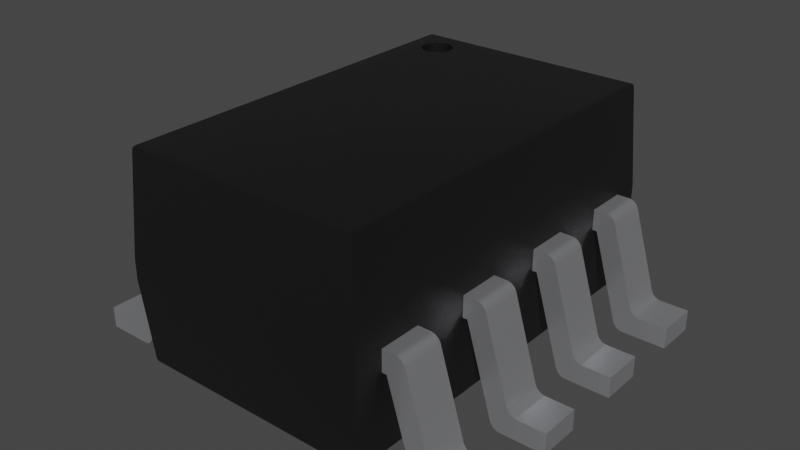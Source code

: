 # Source: SC-70-8.blend  (saved by Blender 4.1.23; exported with 4.5.12 LTS)
import bpy
from mathutils import Matrix  # noqa: F401  (used for matrix-valued properties, if any)

bpy.ops.wm.read_factory_settings(use_empty=True)
scene = bpy.context.scene
scene.name = 'Scene'

# ---- collections
col_collection = bpy.data.collections.new('Collection'); scene.collection.children.link(col_collection)

# ---- materials (node trees are filled in below, after node groups)
mat_plastic_chip = bpy.data.materials.new('plastic_chip')
mat_plastic_chip.use_transparent_shadow = False
mat_plastic_chip.preview_render_type = 'CUBE'
mat_metal_pins = bpy.data.materials.new('metal_pins')
mat_metal_pins.use_transparent_shadow = False
mat_metal_pins.preview_render_type = 'CUBE'
mat_white_markings = bpy.data.materials.new('white_markings')
mat_white_markings.use_transparent_shadow = False
mat_white_markings.preview_render_type = 'FLAT'

# ---- node groups
ng_auto_smooth = bpy.data.node_groups.new('Auto Smooth', 'GeometryNodeTree')
_s = ng_auto_smooth.interface.new_socket(name='Geometry', in_out='OUTPUT', socket_type='NodeSocketGeometry')
_s = ng_auto_smooth.interface.new_socket(name='Geometry', in_out='INPUT', socket_type='NodeSocketGeometry')
_s = ng_auto_smooth.interface.new_socket(name='Angle', in_out='INPUT', socket_type='NodeSocketFloat')
_s.subtype = 'ANGLE'
_s.min_value = 0.0
_s.max_value = 3.142
ng_auto_smooth.is_modifier = True
_N = ng_auto_smooth.nodes; _L = ng_auto_smooth.links
n0 = _N.new('NodeGroupOutput'); n0.name = 'Group Output'; n0.location = (480, -100)
n1 = _N.new('NodeGroupInput'); n1.name = 'Group Input'; n1.location = (-420, -300)
n2 = _N.new('NodeGroupInput'); n2.name = 'Group Input.001'; n2.location = (-60, -100)
n3 = _N.new('GeometryNodeSetShadeSmooth'); n3.name = 'Set Shade Smooth'; n3.location = (120, -100)
n3.domain = 'EDGE'
n4 = _N.new('GeometryNodeSetShadeSmooth'); n4.name = 'Set Shade Smooth.001'; n4.location = (300, -100)
n5 = _N.new('GeometryNodeInputMeshEdgeAngle'); n5.name = 'Edge Angle'; n5.location = (-420, -220)
n6 = _N.new('GeometryNodeInputEdgeSmooth'); n6.name = 'Is Edge Smooth'; n6.location = (-60, -160)
n7 = _N.new('GeometryNodeInputShadeSmooth'); n7.name = 'Is Face Smooth'; n7.location = (-240, -340)
n8 = _N.new('FunctionNodeBooleanMath'); n8.name = 'Boolean Math'; n8.location = (-60, -220)
n9 = _N.new('FunctionNodeCompare'); n9.name = 'Compare'; n9.location = (-240, -180)
n9.operation = 'LESS_EQUAL'
_L.new(n5.outputs[0], n9.inputs[0])
_L.new(n4.outputs[0], n0.inputs[0])
_L.new(n1.outputs[1], n9.inputs[1])
_L.new(n9.outputs[0], n8.inputs[0])
_L.new(n7.outputs[0], n8.inputs[1])
_L.new(n2.outputs[0], n3.inputs[0])
_L.new(n6.outputs[0], n3.inputs[1])
_L.new(n3.outputs[0], n4.inputs[0])
_L.new(n8.outputs[0], n3.inputs[2])
n0.is_active_output = True

# ---- material node trees
mat_plastic_chip.use_nodes = True; mat_plastic_chip.node_tree.nodes.clear()
_N = mat_plastic_chip.node_tree.nodes; _L = mat_plastic_chip.node_tree.links
n0 = _N.new('ShaderNodeBsdfPrincipled'); n0.name = 'Principled BSDF'; n0.location = (10, 300)
n0.distribution = 'GGX'
n0.subsurface_method = 'BURLEY'
n0.inputs[0].default_value = (0.009312, 0.009312, 0.009312, 1.0)
n0.inputs[1].default_value = 0.1372
n0.inputs[2].default_value = 0.3706
n0.inputs[3].default_value = 1.45
n0.inputs[27].default_value = (0.0, 0.0, 0.0, 1.0)
n0.inputs[28].default_value = 1.0
n1 = _N.new('ShaderNodeOutputMaterial'); n1.name = 'Material Output'; n1.location = (300, 300)
n2 = _N.new('ShaderNodeTexNoise'); n2.name = 'Noise Texture'; n2.location = (-893, 54)
n2.inputs[2].default_value = 200.0
n2.inputs[3].default_value = 3.6
n2.inputs[4].default_value = 0.8375
n3 = _N.new('ShaderNodeBump'); n3.name = 'Bump'; n3.location = (-604, -53)
n3.inputs[0].default_value = 0.08
n3.inputs[1].default_value = 1.0
n3.inputs[2].default_value = 1.0
_L.new(n0.outputs[0], n1.inputs[0])
_L.new(n2.outputs[0], n3.inputs[3])
_L.new(n3.outputs[0], n0.inputs[5])
n1.is_active_output = True
mat_metal_pins.use_nodes = True; mat_metal_pins.node_tree.nodes.clear()
_N = mat_metal_pins.node_tree.nodes; _L = mat_metal_pins.node_tree.links
n0 = _N.new('ShaderNodeMapping'); n0.name = 'Mapping'; n0.location = (-1447, -91)
n0.inputs[3].default_value = (4.8, 1.2, 1.1)
n1 = _N.new('ShaderNodeBsdfPrincipled'); n1.name = 'Principled BSDF'; n1.location = (-560, 254)
n1.distribution = 'GGX'
n1.subsurface_method = 'BURLEY'
n1.inputs[1].default_value = 0.7818
n1.inputs[2].default_value = 0.2886
n1.inputs[3].default_value = 1.45
n1.inputs[13].default_value = 0.0
n1.inputs[27].default_value = (0.0, 0.0, 0.0, 1.0)
n1.inputs[28].default_value = 1.0
n2 = _N.new('ShaderNodeOutputMaterial'); n2.name = 'Material Output.002'; n2.location = (-205, 253)
n2.width = 213
n3 = _N.new('ShaderNodeTexNoise'); n3.name = 'Noise Texture.002'; n3.location = (-1228, -73)
n3.inputs[2].default_value = 0.1
n3.inputs[3].default_value = 7.0
n3.inputs[4].default_value = 0.6
n3.inputs[8].default_value = 0.4
n4 = _N.new('ShaderNodeTexCoord'); n4.name = 'Texture Coordinate'; n4.location = (-1636, -116)
n5 = _N.new('ShaderNodeMix'); n5.name = 'Mix.001'; n5.location = (-921, 45)
n5.data_type = 'RGBA'
n5.inputs[6].default_value = (0.9398, 0.9547, 1.0, 1.0)
n5.inputs[7].default_value = (0.13, 0.1259, 0.1359, 1.0)
n6 = _N.new('ShaderNodeBump'); n6.name = 'Bump.001'; n6.location = (-1001, -227)
n6.inputs[0].default_value = 0.05
n6.inputs[1].default_value = 0.01
n6.inputs[2].default_value = 1.0
_L.new(n1.outputs[0], n2.inputs[0])
_L.new(n3.outputs[0], n6.inputs[3])
_L.new(n0.outputs[0], n3.inputs[0])
_L.new(n3.outputs[0], n5.inputs[0])
_L.new(n4.outputs[3], n0.inputs[0])
_L.new(n5.outputs[2], n1.inputs[0])
_L.new(n6.outputs[0], n1.inputs[5])
n2.is_active_output = True
mat_white_markings.use_nodes = True; mat_white_markings.node_tree.nodes.clear()
_N = mat_white_markings.node_tree.nodes; _L = mat_white_markings.node_tree.links
n0 = _N.new('ShaderNodeOutputMaterial'); n0.name = 'Material Output'; n0.location = (300, 300)
n1 = _N.new('ShaderNodeBsdfPrincipled'); n1.name = 'Principled BSDF'; n1.location = (-34, 272)
n1.distribution = 'GGX'
n1.subsurface_method = 'BURLEY'
n1.inputs[1].default_value = 0.02
n1.inputs[2].default_value = 0.4636
n1.inputs[3].default_value = 1.4
n1.inputs[8].default_value = 1.0
n1.inputs[10].default_value = 0.3682
n1.inputs[13].default_value = 0.6591
n1.inputs[18].default_value = 0.2318
n1.inputs[20].default_value = 0.6709
n1.inputs[24].default_value = 0.1191
n1.inputs[27].default_value = (0.0, 0.0, 0.0, 1.0)
n1.inputs[28].default_value = 1.0
n2 = _N.new('ShaderNodeMapping'); n2.name = 'Mapping'; n2.location = (-1010, 265)
n2.inputs[3].default_value = (3.0, 1.0, 1.0)
n3 = _N.new('ShaderNodeTexCoord'); n3.name = 'Texture Coordinate'; n3.location = (-1250, 180)
n4 = _N.new('ShaderNodeBump'); n4.name = 'Bump'; n4.location = (-376, -99)
n4.inputs[0].default_value = 0.05
n4.inputs[1].default_value = 1.0
n4.inputs[2].default_value = 1.0
n5 = _N.new('ShaderNodeTexNoise'); n5.name = 'Noise Texture'; n5.location = (-662, 176)
n5.inputs[2].default_value = 88.0
n5.inputs[3].default_value = 10.8
n5.inputs[4].default_value = 0.9167
n5.inputs[8].default_value = 1.6
n6 = _N.new('ShaderNodeValToRGB'); n6.name = 'ColorRamp'; n6.location = (-354, 186)
while len(n6.color_ramp.elements) > 1: n6.color_ramp.elements.remove(n6.color_ramp.elements[-1])
n6.color_ramp.elements[0].position = 0.0; n6.color_ramp.elements[0].color = (0.2596, 0.2596, 0.2596, 1.0)
_e = n6.color_ramp.elements.new(1.0); _e.color = (0.6303, 0.6303, 0.6303, 1.0)
n7 = _N.new('ShaderNodeMix'); n7.name = 'Mix'; n7.location = (-204, 152)
n7.data_type = 'RGBA'
n7.inputs[0].default_value = 0.3682
n7.inputs[7].default_value = (0.2525, 0.2525, 0.2525, 1.0)
_L.new(n5.outputs[0], n6.inputs[0])
_L.new(n1.outputs[0], n0.inputs[0])
_L.new(n3.outputs[2], n2.inputs[0])
_L.new(n2.outputs[0], n5.inputs[0])
_L.new(n5.outputs[0], n4.inputs[3])
_L.new(n4.outputs[0], n1.inputs[5])
_L.new(n6.outputs[0], n7.inputs[6])
_L.new(n7.outputs[2], n1.inputs[0])
n0.is_active_output = True

# ---- world
world_world = bpy.data.worlds.new('World'); scene.world = world_world
world_world.use_nodes = True; world_world.node_tree.nodes.clear()
_N = world_world.node_tree.nodes; _L = world_world.node_tree.links
n0 = _N.new('ShaderNodeOutputWorld'); n0.name = 'World Output'; n0.location = (300, 300)
n1 = _N.new('ShaderNodeBackground'); n1.name = 'Background'; n1.location = (10, 300)
n1.inputs[0].default_value = (0.05088, 0.05088, 0.05088, 1.0)
_L.new(n1.outputs[0], n0.inputs[0])
n0.is_active_output = True
world_world.color = (0.05088, 0.05088, 0.05088)
world_world.use_sun_shadow = False
world_world.sun_shadow_jitter_overblur = 0.0

# ---- meshes
me_shape_9_indexedfaceset = bpy.data.meshes.new('SHAPE_9_IndexedFaceSet')
me_shape_9_indexedfaceset.from_pydata([(-0.2264, 0.3741, 0.01969), (-0.2343, -0.3819, 0.02698), (0.2343, -0.3819, 0.02698), (-0.2264, -0.3741, 0.01969), (-0.2318, -0.3794, 0.02179), (-0.2461, -0.3937, 0.1871), (-0.2461, 0.3937, 0.2284), (0.2343, 0.3819, 0.02698), (0.2318, -0.3794, 0.02179), (0.2461, -0.3937, 0.1871), (0.2461, -0.3937, 0.2284), (-0.2343, 0.3819, 0.02698), (-0.2318, 0.3794, 0.02179), (0.2318, 0.3794, 0.02179), (-0.2461, -0.3937, 0.2284), (0.2461, 0.3937, 0.1871), (-0.2461, 0.3937, 0.1871), (0.2264, -0.3741, 0.01969), (0.2264, 0.3741, 0.01969), (-0.2317, -0.3794, 0.4309), (-0.2263, -0.374, 0.4331), (-0.2342, 0.3818, 0.4257), (0.2461, 0.3937, 0.2284), (0.2342, 0.3818, 0.4257), (-0.2342, -0.3818, 0.4257), (0.2342, -0.3818, 0.4257), (0.2317, -0.3794, 0.4309), (-0.2263, 0.374, 0.4331), (0.2263, -0.374, 0.4331), (-0.1347, 0.32, 0.4331), (-0.149, 0.3386, 0.4331), (-0.1564, 0.3417, 0.4331), (-0.1644, 0.3428, 0.4331), (-0.1723, 0.3417, 0.4331), (-0.191, 0.3274, 0.4331), (-0.1951, 0.312, 0.4331), (-0.1861, 0.2903, 0.4331), (-0.1797, 0.2854, 0.4331), (-0.1723, 0.2823, 0.4331), (-0.1564, 0.2823, 0.4331), (-0.149, 0.2854, 0.4331), (-0.1426, 0.2903, 0.4331), (-0.1377, 0.2966, 0.4331), (0.2317, 0.3794, 0.4309), (-0.2317, 0.3794, 0.4309), (0.2263, 0.374, 0.4331), (-0.1347, 0.32, 0.3898), (-0.1377, 0.3274, 0.3898), (-0.149, 0.3386, 0.3898), (-0.1644, 0.3428, 0.3898), (-0.1723, 0.3417, 0.3898), (-0.1797, 0.3386, 0.3898), (-0.1861, 0.3338, 0.3898), (-0.1941, 0.32, 0.3898), (-0.1951, 0.312, 0.3898), (-0.1941, 0.304, 0.3898), (-0.191, 0.2966, 0.3898), (-0.1644, 0.2812, 0.3898), (-0.1564, 0.2823, 0.3898), (-0.1377, 0.2966, 0.3898), (-0.1347, 0.304, 0.3898), (-0.1336, 0.312, 0.3898), (-0.1336, 0.312, 0.4331), (-0.1377, 0.3274, 0.4331), (-0.1426, 0.3338, 0.4331), (-0.1797, 0.3386, 0.4331), (-0.1861, 0.3338, 0.4331), (-0.1941, 0.32, 0.4331), (-0.1941, 0.304, 0.4331), (-0.191, 0.2966, 0.4331), (-0.1644, 0.2812, 0.4331), (-0.1347, 0.304, 0.4331), (-0.1426, 0.3338, 0.3898), (-0.1564, 0.3417, 0.3898), (-0.191, 0.3274, 0.3898), (-0.1861, 0.2903, 0.3898), (-0.1797, 0.2854, 0.3898), (-0.1723, 0.2823, 0.3898), (-0.149, 0.2854, 0.3898), (-0.1426, 0.2903, 0.3898), (-0.4134, 0.3366, 0.04134), (-0.3572, 0.3366, 0.04134), (-0.3519, 0.3366, 0.04201), (-0.347, 0.3366, 0.04399), (-0.3428, 0.3366, 0.04713), (-0.3395, 0.3366, 0.05125), (-0.2879, 0.3366, 0.2185), (-0.2846, 0.3366, 0.2226), (-0.2755, 0.3366, 0.2277), (-0.2461, 0.3366, 0.2284), (-0.3212, 0.3366, 0.0006729), (-0.3163, 0.3366, 0.002648), (-0.3088, 0.3366, 0.009913), (-0.347, 0.2539, 0.04399), (-0.4134, 0.2539, 0.0), (-0.3212, 0.2539, 0.0006729), (-0.312, 0.2539, 0.005796), (-0.3066, 0.2539, 0.01473), (-0.2461, 0.2539, 0.1871), (-0.2461, 0.2539, 0.2284), (-0.2703, 0.2539, 0.2284), (-0.2804, 0.2539, 0.2258), (-0.2755, 0.2539, 0.2277), (-0.3374, 0.2539, 0.05607), (-0.3572, 0.2539, 0.04134), (-0.3519, 0.2539, 0.04201), (-0.3428, 0.2539, 0.04713), (-0.3395, 0.2539, 0.05125), (-0.4134, 0.2539, 0.04134), (-0.4134, 0.3366, 0.0), (-0.3264, 0.3366, 0.0), (-0.3264, 0.2539, 0.0), (-0.312, 0.3366, 0.005796), (-0.3066, 0.3366, 0.01473), (-0.3163, 0.2539, 0.002648), (-0.3088, 0.2539, 0.009913), (-0.2549, 0.2539, 0.1871), (-0.2549, 0.3366, 0.1871), (-0.2461, 0.3366, 0.1871), (-0.2901, 0.2539, 0.2137), (-0.3374, 0.3366, 0.05607), (-0.2703, 0.3366, 0.2284), (-0.2879, 0.2539, 0.2185), (-0.2846, 0.2539, 0.2226), (-0.2901, 0.3366, 0.2137), (-0.2804, 0.3366, 0.2258), (0.3572, 0.3366, 0.04134), (0.3572, 0.2539, 0.04134), (0.4134, 0.2539, 0.04134), (0.3264, 0.3366, 0.0), (0.4134, 0.3366, 0.0), (0.312, 0.3366, 0.005796), (0.3088, 0.3366, 0.009913), (0.2461, 0.3366, 0.2284), (0.2804, 0.3366, 0.2258), (0.3374, 0.3366, 0.05607), (0.347, 0.3366, 0.04399), (0.3428, 0.3366, 0.04713), (0.3519, 0.3366, 0.04201), (0.3395, 0.3366, 0.05125), (0.4134, 0.2539, 0.0), (0.4134, 0.3366, 0.04134), (0.3264, 0.2539, 0.0), (0.3519, 0.2539, 0.04201), (0.347, 0.2539, 0.04399), (0.3428, 0.2539, 0.04713), (0.3395, 0.2539, 0.05125), (0.3374, 0.2539, 0.05607), (0.2901, 0.2539, 0.2137), (0.2879, 0.2539, 0.2185), (0.2549, 0.2539, 0.1871), (0.3066, 0.2539, 0.01473), (0.3212, 0.2539, 0.0006729), (0.3088, 0.2539, 0.009913), (0.3163, 0.2539, 0.002648), (0.312, 0.2539, 0.005796), (0.3212, 0.3366, 0.0006729), (0.3163, 0.3366, 0.002648), (0.3066, 0.3366, 0.01473), (0.2549, 0.3366, 0.1871), (0.2461, 0.3366, 0.1871), (0.2461, 0.2539, 0.1871), (0.2461, 0.2539, 0.2284), (0.2901, 0.3366, 0.2137), (0.2703, 0.3366, 0.2284), (0.2879, 0.3366, 0.2185), (0.2846, 0.3366, 0.2226), (0.2755, 0.3366, 0.2277), (0.2703, 0.2539, 0.2284), (0.2846, 0.2539, 0.2226), (0.2804, 0.2539, 0.2258), (0.2755, 0.2539, 0.2277), (-0.3572, 0.1398, 0.04134), (-0.3264, 0.1398, 0.0), (-0.3519, 0.1398, 0.04201), (-0.347, 0.1398, 0.04399), (-0.3428, 0.1398, 0.04713), (-0.2846, 0.1398, 0.2226), (-0.2755, 0.1398, 0.2277), (-0.2461, 0.1398, 0.2284), (-0.3088, 0.1398, 0.009913), (-0.3572, 0.05709, 0.04134), (-0.3395, 0.1398, 0.05125), (-0.347, 0.05709, 0.04399), (-0.4134, 0.05709, 0.0), (-0.4134, 0.05709, 0.04134), (-0.4134, 0.1398, 0.0), (-0.4134, 0.1398, 0.04134), (-0.3264, 0.05709, 0.0), (-0.3212, 0.05709, 0.0006729), (-0.3163, 0.05709, 0.002648), (-0.312, 0.05709, 0.005796), (-0.3088, 0.05709, 0.009913), (-0.3066, 0.05709, 0.01473), (-0.2901, 0.05709, 0.2137), (-0.3374, 0.05709, 0.05607), (-0.3519, 0.05709, 0.04201), (-0.3428, 0.05709, 0.04713), (-0.3395, 0.05709, 0.05125), (-0.3212, 0.1398, 0.0006729), (-0.3163, 0.1398, 0.002648), (-0.312, 0.1398, 0.005796), (-0.3066, 0.1398, 0.01473), (-0.2549, 0.1398, 0.1871), (-0.2549, 0.05709, 0.1871), (-0.2461, 0.05709, 0.1871), (-0.2461, 0.05709, 0.2284), (-0.2461, 0.1398, 0.1871), (-0.3374, 0.1398, 0.05607), (-0.2901, 0.1398, 0.2137), (-0.2879, 0.05709, 0.2185), (-0.2846, 0.05709, 0.2226), (-0.2804, 0.05709, 0.2258), (-0.2755, 0.05709, 0.2277), (-0.2703, 0.05709, 0.2284), (-0.2703, 0.1398, 0.2284), (-0.2879, 0.1398, 0.2185), (-0.2804, 0.1398, 0.2258), (0.4134, 0.05709, 0.04134), (0.4134, 0.1398, 0.0), (0.312, 0.1398, 0.005796), (0.3088, 0.1398, 0.009913), (0.2461, 0.1398, 0.2284), (0.2703, 0.1398, 0.2284), (0.2901, 0.1398, 0.2137), (0.2846, 0.1398, 0.2226), (0.347, 0.1398, 0.04399), (0.3395, 0.1398, 0.05125), (0.4134, 0.1398, 0.04134), (0.3572, 0.05709, 0.04134), (0.3519, 0.05709, 0.04201), (0.347, 0.05709, 0.04399), (0.3428, 0.05709, 0.04713), (0.3395, 0.05709, 0.05125), (0.3374, 0.05709, 0.05607), (0.3374, 0.1398, 0.05607), (0.3572, 0.1398, 0.04134), (0.3519, 0.1398, 0.04201), (0.3428, 0.1398, 0.04713), (0.2901, 0.05709, 0.2137), (0.2879, 0.05709, 0.2185), (0.2846, 0.05709, 0.2226), (0.2804, 0.05709, 0.2258), (0.2755, 0.05709, 0.2277), (0.2461, 0.05709, 0.2284), (0.3066, 0.05709, 0.01473), (0.3163, 0.05709, 0.002648), (0.312, 0.05709, 0.005796), (0.3088, 0.05709, 0.009913), (0.4134, 0.05709, 0.0), (0.3264, 0.1398, 0.0), (0.3264, 0.05709, 0.0), (0.3212, 0.05709, 0.0006729), (0.3066, 0.1398, 0.01473), (0.3212, 0.1398, 0.0006729), (0.3163, 0.1398, 0.002648), (0.2549, 0.1398, 0.1871), (0.2461, 0.1398, 0.1871), (0.2549, 0.05709, 0.1871), (0.2461, 0.05709, 0.1871), (0.2703, 0.05709, 0.2284), (0.2879, 0.1398, 0.2185), (0.2804, 0.1398, 0.2258), (0.2755, 0.1398, 0.2277), (-0.3572, -0.05709, 0.04134), (-0.3428, -0.05709, 0.04713), (-0.2879, -0.05709, 0.2185), (-0.2846, -0.05709, 0.2226), (-0.2755, -0.05709, 0.2277), (-0.3066, -0.05709, 0.01473), (-0.3163, -0.05709, 0.002648), (-0.312, -0.05709, 0.005796), (-0.3088, -0.05709, 0.009913), (-0.3519, -0.05709, 0.04201), (-0.347, -0.05709, 0.04399), (-0.3395, -0.05709, 0.05125), (-0.3519, -0.1398, 0.04201), (-0.347, -0.1398, 0.04399), (-0.3395, -0.1398, 0.05125), (-0.4134, -0.05709, 0.0), (-0.4134, -0.05709, 0.04134), (-0.3212, -0.1398, 0.0006729), (-0.3163, -0.1398, 0.002648), (-0.312, -0.1398, 0.005796), (-0.3088, -0.1398, 0.009913), (-0.3066, -0.1398, 0.01473), (-0.2846, -0.1398, 0.2226), (-0.2804, -0.1398, 0.2258), (-0.2755, -0.1398, 0.2277), (-0.3374, -0.1398, 0.05607), (-0.3572, -0.1398, 0.04134), (-0.3428, -0.1398, 0.04713), (-0.4134, -0.1398, 0.04134), (-0.4134, -0.1398, 0.0), (-0.3264, -0.1398, 0.0), (-0.3264, -0.05709, 0.0), (-0.3212, -0.05709, 0.0006729), (-0.2549, -0.05709, 0.1871), (-0.2461, -0.05709, 0.1871), (-0.2549, -0.1398, 0.1871), (-0.2461, -0.1398, 0.1871), (-0.2461, -0.05709, 0.2284), (-0.3374, -0.05709, 0.05607), (-0.2461, -0.1398, 0.2284), (-0.2703, -0.05709, 0.2284), (-0.2901, -0.1398, 0.2137), (-0.2879, -0.1398, 0.2185), (-0.2703, -0.1398, 0.2284), (-0.2901, -0.05709, 0.2137), (-0.2804, -0.05709, 0.2258), (0.4134, -0.1398, 0.04134), (0.3264, -0.05709, 0.0), (0.4134, -0.05709, 0.0), (0.3212, -0.05709, 0.0006729), (0.312, -0.05709, 0.005796), (0.3088, -0.05709, 0.009913), (0.3066, -0.05709, 0.01473), (0.2461, -0.05709, 0.2284), (0.2703, -0.05709, 0.2284), (0.2901, -0.05709, 0.2137), (0.2879, -0.05709, 0.2185), (0.3572, -0.05709, 0.04134), (0.3519, -0.05709, 0.04201), (0.347, -0.05709, 0.04399), (0.3428, -0.05709, 0.04713), (0.347, -0.1398, 0.04399), (0.3395, -0.1398, 0.05125), (0.3374, -0.05709, 0.05607), (0.3395, -0.05709, 0.05125), (0.4134, -0.05709, 0.04134), (0.4134, -0.1398, 0.0), (0.3572, -0.1398, 0.04134), (0.3519, -0.1398, 0.04201), (0.3428, -0.1398, 0.04713), (0.2846, -0.1398, 0.2226), (0.2804, -0.1398, 0.2258), (0.3066, -0.1398, 0.01473), (0.3088, -0.1398, 0.009913), (0.3264, -0.1398, 0.0), (0.3212, -0.1398, 0.0006729), (0.3163, -0.1398, 0.002648), (0.312, -0.1398, 0.005796), (0.3163, -0.05709, 0.002648), (0.2461, -0.05709, 0.1871), (0.2549, -0.05709, 0.1871), (0.2461, -0.1398, 0.1871), (0.2549, -0.1398, 0.1871), (0.2461, -0.1398, 0.2284), (0.3374, -0.1398, 0.05607), (0.2703, -0.1398, 0.2284), (0.2901, -0.1398, 0.2137), (0.2846, -0.05709, 0.2226), (0.2804, -0.05709, 0.2258), (0.2755, -0.05709, 0.2277), (0.2879, -0.1398, 0.2185), (0.2755, -0.1398, 0.2277), (-0.3572, -0.2539, 0.04134), (-0.3519, -0.2539, 0.04201), (-0.3395, -0.2539, 0.05125), (-0.3374, -0.2539, 0.05607), (-0.2879, -0.2539, 0.2185), (-0.2461, -0.2539, 0.2284), (-0.3163, -0.2539, 0.002648), (-0.312, -0.2539, 0.005796), (-0.3088, -0.2539, 0.009913), (-0.347, -0.2539, 0.04399), (-0.3428, -0.2539, 0.04713), (-0.3374, -0.3366, 0.05607), (-0.3519, -0.3366, 0.04201), (-0.347, -0.3366, 0.04399), (-0.4134, -0.2539, 0.0), (-0.4134, -0.2539, 0.04134), (-0.3163, -0.3366, 0.002648), (-0.312, -0.3366, 0.005796), (-0.3088, -0.3366, 0.009913), (-0.3066, -0.3366, 0.01473), (-0.2901, -0.3366, 0.2137), (-0.2879, -0.3366, 0.2185), (-0.2846, -0.3366, 0.2226), (-0.2755, -0.3366, 0.2277), (-0.3572, -0.3366, 0.04134), (-0.3428, -0.3366, 0.04713), (-0.3395, -0.3366, 0.05125), (-0.4134, -0.3366, 0.04134), (-0.3264, -0.2539, 0.0), (-0.4134, -0.3366, 0.0), (-0.3264, -0.3366, 0.0), (-0.3212, -0.2539, 0.0006729), (-0.3212, -0.3366, 0.0006729), (-0.2549, -0.3366, 0.1871), (-0.3066, -0.2539, 0.01473), (-0.2549, -0.2539, 0.1871), (-0.2461, -0.2539, 0.1871), (-0.2461, -0.3366, 0.1871), (-0.2901, -0.2539, 0.2137), (-0.2461, -0.3366, 0.2284), (-0.2804, -0.3366, 0.2258), (-0.2703, -0.3366, 0.2284), (-0.2703, -0.2539, 0.2284), (-0.2846, -0.2539, 0.2226), (-0.2804, -0.2539, 0.2258), (-0.2755, -0.2539, 0.2277), (0.4134, -0.2539, 0.04134), (0.4134, -0.3366, 0.04134), (0.3212, -0.2539, 0.0006729), (0.3163, -0.2539, 0.002648), (0.3088, -0.2539, 0.009913), (0.2461, -0.2539, 0.1871), (0.2461, -0.2539, 0.2284), (0.2703, -0.2539, 0.2284), (0.2879, -0.2539, 0.2185), (0.2804, -0.2539, 0.2258), (0.3519, -0.2539, 0.04201), (0.347, -0.2539, 0.04399), (0.3395, -0.2539, 0.05125), (0.3519, -0.3366, 0.04201), (0.3428, -0.3366, 0.04713), (0.3395, -0.3366, 0.05125), (0.3374, -0.3366, 0.05607), (0.3374, -0.2539, 0.05607), (0.3572, -0.2539, 0.04134), (0.3428, -0.2539, 0.04713), (0.3572, -0.3366, 0.04134), (0.347, -0.3366, 0.04399), (0.2804, -0.3366, 0.2258), (0.2755, -0.3366, 0.2277), (0.2703, -0.3366, 0.2284), (0.2549, -0.3366, 0.1871), (0.312, -0.3366, 0.005796), (0.3264, -0.3366, 0.0), (0.4134, -0.3366, 0.0), (0.4134, -0.2539, 0.0), (0.3264, -0.2539, 0.0), (0.3212, -0.3366, 0.0006729), (0.3163, -0.3366, 0.002648), (0.3088, -0.3366, 0.009913), (0.3066, -0.3366, 0.01473), (0.312, -0.2539, 0.005796), (0.3066, -0.2539, 0.01473), (0.2549, -0.2539, 0.1871), (0.2461, -0.3366, 0.1871), (0.2461, -0.3366, 0.2284), (0.2901, -0.3366, 0.2137), (0.2901, -0.2539, 0.2137), (0.2846, -0.2539, 0.2226), (0.2755, -0.2539, 0.2277), (0.2879, -0.3366, 0.2185), (0.2846, -0.3366, 0.2226)], [], [(18, 3, 0), (18, 17, 3), (11, 1, 5), (11, 5, 16), (1, 2, 9), (1, 9, 5), (12, 0, 3), (12, 3, 4), (1, 12, 4), (11, 12, 1), (14, 16, 5), (14, 6, 16), (11, 15, 7), (11, 16, 15), (4, 2, 1), (8, 2, 4), (17, 4, 3), (17, 8, 4), (10, 5, 9), (10, 14, 5), (7, 9, 2), (7, 15, 9), (13, 0, 12), (13, 18, 0), (7, 12, 11), (7, 13, 12), (21, 14, 24), (21, 6, 14), (22, 15, 16), (22, 16, 6), (13, 7, 2), (13, 2, 8), (17, 13, 8), (18, 13, 17), (10, 9, 15), (10, 15, 22), (14, 10, 25), (24, 14, 25), (44, 24, 19), (44, 21, 24), (27, 19, 20), (27, 44, 19), (6, 23, 22), (21, 23, 6), (22, 25, 10), (23, 25, 22), (26, 28, 20), (26, 20, 19), (24, 26, 19), (25, 26, 24), (44, 23, 21), (43, 23, 44), (27, 43, 44), (45, 43, 27), (43, 28, 26), (43, 45, 28), (25, 43, 26), (23, 43, 25), (29, 46, 61), (29, 61, 62), (63, 47, 46), (63, 46, 29), (64, 72, 47), (64, 47, 63), (30, 48, 72), (30, 72, 64), (31, 73, 48), (31, 48, 30), (32, 49, 73), (32, 73, 31), (33, 50, 49), (33, 49, 32), (65, 51, 50), (65, 50, 33), (66, 52, 51), (66, 51, 65), (34, 74, 52), (34, 52, 66), (67, 53, 74), (67, 74, 34), (35, 53, 67), (35, 54, 53), (68, 54, 35), (68, 55, 54), (69, 55, 68), (69, 56, 55), (69, 75, 56), (36, 75, 69), (37, 75, 36), (37, 76, 75), (38, 77, 76), (38, 76, 37), (70, 57, 77), (70, 77, 38), (39, 58, 57), (39, 78, 58), (39, 57, 70), (40, 78, 39), (41, 79, 78), (41, 78, 40), (42, 59, 79), (42, 79, 41), (71, 60, 59), (71, 59, 42), (62, 61, 60), (62, 60, 71), (72, 61, 46), (72, 46, 47), (72, 48, 73), (72, 73, 49), (72, 49, 50), (72, 50, 51), (72, 51, 52), (72, 52, 74), (72, 74, 53), (72, 53, 54), (72, 54, 55), (72, 55, 56), (72, 56, 75), (72, 75, 76), (72, 76, 77), (72, 77, 57), (72, 57, 58), (72, 58, 78), (72, 78, 79), (72, 79, 59), (72, 59, 60), (72, 60, 61), (81, 80, 108), (81, 108, 104), (81, 110, 109), (81, 109, 80), (82, 110, 81), (83, 110, 82), (113, 83, 84), (113, 90, 110), (113, 91, 90), (113, 112, 91), (113, 92, 112), (113, 110, 83), (85, 113, 84), (120, 113, 85), (117, 120, 124), (87, 124, 86), (121, 87, 125), (121, 125, 88), (121, 117, 124), (121, 124, 87), (89, 118, 117), (89, 117, 121), (117, 113, 120), (120, 107, 103), (85, 107, 120), (84, 106, 107), (84, 107, 85), (83, 93, 106), (83, 106, 84), (82, 105, 93), (82, 93, 83), (81, 104, 105), (81, 105, 82), (108, 109, 94), (108, 80, 109), (100, 122, 119), (100, 123, 122), (100, 101, 123), (100, 102, 101), (116, 99, 100), (116, 100, 119), (98, 99, 116), (104, 108, 94), (103, 116, 119), (111, 105, 104), (111, 93, 105), (111, 104, 94), (97, 106, 93), (97, 107, 106), (97, 103, 107), (97, 93, 111), (115, 97, 111), (96, 111, 95), (96, 95, 114), (96, 115, 111), (97, 116, 103), (110, 94, 109), (110, 111, 94), (92, 113, 97), (92, 97, 115), (112, 115, 96), (112, 92, 115), (91, 96, 114), (91, 112, 96), (90, 114, 95), (90, 91, 114), (110, 95, 111), (110, 90, 95), (116, 97, 113), (116, 113, 117), (118, 116, 117), (118, 98, 116), (99, 98, 118), (99, 118, 89), (119, 120, 103), (119, 124, 120), (89, 100, 99), (89, 121, 100), (86, 119, 122), (86, 124, 119), (87, 122, 123), (87, 86, 122), (125, 123, 101), (125, 87, 123), (88, 101, 102), (88, 125, 101), (121, 102, 100), (121, 88, 102), (141, 126, 127), (141, 127, 128), (159, 160, 133), (159, 133, 164), (165, 134, 166), (165, 167, 134), (165, 164, 167), (163, 159, 164), (163, 164, 165), (135, 159, 163), (158, 135, 139), (137, 158, 139), (136, 158, 137), (156, 157, 131), (129, 131, 132), (129, 132, 158), (129, 138, 126), (129, 136, 138), (129, 158, 136), (129, 156, 131), (130, 126, 141), (130, 129, 126), (158, 159, 135), (138, 143, 127), (138, 127, 126), (136, 144, 143), (136, 143, 138), (137, 145, 144), (137, 144, 136), (139, 146, 145), (139, 147, 146), (139, 145, 137), (135, 147, 139), (128, 140, 130), (128, 130, 141), (148, 149, 169), (148, 169, 170), (168, 170, 171), (168, 148, 170), (150, 168, 162), (150, 148, 168), (161, 150, 162), (127, 140, 128), (147, 148, 150), (142, 127, 143), (142, 143, 144), (142, 140, 127), (151, 144, 145), (151, 145, 146), (151, 146, 147), (151, 142, 144), (154, 152, 142), (155, 151, 153), (155, 154, 142), (155, 142, 151), (150, 151, 147), (130, 140, 142), (130, 142, 129), (156, 142, 152), (156, 129, 142), (157, 152, 154), (157, 156, 152), (131, 154, 155), (131, 157, 154), (132, 155, 153), (132, 131, 155), (158, 153, 151), (158, 132, 153), (150, 158, 151), (150, 159, 158), (159, 161, 160), (159, 150, 161), (162, 160, 161), (162, 133, 160), (148, 147, 135), (148, 135, 163), (164, 133, 162), (164, 162, 168), (167, 164, 168), (167, 168, 171), (134, 171, 170), (134, 167, 171), (166, 170, 169), (166, 134, 170), (165, 169, 149), (165, 166, 169), (163, 149, 148), (163, 165, 149), (172, 187, 185), (172, 185, 181), (172, 173, 186), (172, 186, 187), (174, 173, 172), (175, 173, 174), (202, 175, 176), (202, 199, 173), (202, 200, 199), (202, 201, 200), (202, 180, 201), (202, 173, 175), (182, 202, 176), (208, 202, 182), (203, 208, 209), (177, 209, 216), (215, 177, 217), (215, 217, 178), (215, 203, 209), (215, 209, 177), (179, 207, 203), (179, 203, 215), (203, 202, 208), (208, 198, 195), (182, 198, 208), (176, 197, 198), (176, 198, 182), (175, 183, 197), (175, 197, 176), (174, 196, 183), (174, 183, 175), (172, 181, 196), (172, 196, 174), (185, 186, 184), (185, 187, 186), (214, 210, 194), (214, 211, 210), (214, 212, 211), (214, 213, 212), (204, 206, 214), (204, 214, 194), (205, 206, 204), (181, 185, 184), (195, 204, 194), (188, 196, 181), (188, 183, 196), (188, 181, 184), (193, 197, 183), (193, 198, 197), (193, 195, 198), (193, 183, 188), (192, 193, 188), (191, 188, 189), (191, 189, 190), (191, 192, 188), (193, 204, 195), (173, 184, 186), (173, 188, 184), (180, 202, 193), (180, 193, 192), (201, 192, 191), (201, 180, 192), (200, 191, 190), (200, 201, 191), (199, 190, 189), (199, 200, 190), (173, 189, 188), (173, 199, 189), (204, 193, 202), (204, 202, 203), (207, 204, 203), (207, 205, 204), (206, 205, 207), (206, 207, 179), (194, 208, 195), (194, 209, 208), (179, 214, 206), (179, 215, 214), (216, 194, 210), (216, 209, 194), (177, 210, 211), (177, 216, 210), (217, 211, 212), (217, 177, 211), (178, 212, 213), (178, 217, 212), (215, 213, 214), (215, 178, 213), (228, 236, 229), (228, 229, 218), (256, 257, 222), (256, 222, 223), (261, 262, 225), (261, 263, 262), (261, 223, 263), (224, 256, 223), (224, 223, 261), (235, 256, 224), (253, 235, 227), (238, 253, 227), (226, 253, 238), (254, 255, 220), (250, 220, 221), (250, 221, 253), (250, 237, 236), (250, 226, 237), (250, 253, 226), (250, 254, 220), (219, 236, 228), (219, 250, 236), (253, 256, 235), (237, 230, 229), (237, 229, 236), (226, 231, 230), (226, 230, 237), (238, 232, 231), (238, 231, 226), (227, 233, 232), (227, 234, 233), (227, 232, 238), (235, 234, 227), (218, 249, 219), (218, 219, 228), (239, 240, 241), (239, 241, 242), (260, 242, 243), (260, 239, 242), (258, 260, 244), (258, 239, 260), (259, 258, 244), (229, 249, 218), (234, 239, 258), (251, 229, 230), (251, 230, 231), (251, 249, 229), (245, 231, 232), (245, 232, 233), (245, 233, 234), (245, 251, 231), (246, 252, 251), (247, 245, 248), (247, 246, 251), (247, 251, 245), (258, 245, 234), (219, 249, 251), (219, 251, 250), (254, 251, 252), (254, 250, 251), (255, 252, 246), (255, 254, 252), (220, 246, 247), (220, 255, 246), (221, 247, 248), (221, 220, 247), (253, 248, 245), (253, 221, 248), (258, 253, 245), (258, 256, 253), (256, 259, 257), (256, 258, 259), (244, 257, 259), (244, 222, 257), (239, 234, 235), (239, 235, 224), (223, 222, 244), (223, 244, 260), (263, 223, 260), (263, 260, 243), (262, 243, 242), (262, 263, 243), (225, 242, 241), (225, 262, 242), (261, 241, 240), (261, 225, 241), (224, 240, 239), (224, 261, 240), (264, 280, 292), (264, 292, 290), (264, 295, 279), (264, 279, 280), (273, 295, 264), (274, 295, 273), (269, 274, 265), (269, 296, 295), (269, 270, 296), (269, 271, 270), (269, 272, 271), (269, 295, 274), (275, 269, 265), (302, 269, 275), (297, 302, 308), (267, 308, 266), (304, 267, 309), (304, 309, 268), (304, 297, 308), (304, 308, 267), (301, 298, 297), (301, 297, 304), (297, 269, 302), (302, 278, 289), (275, 278, 302), (265, 291, 278), (265, 278, 275), (274, 277, 291), (274, 291, 265), (273, 276, 277), (273, 277, 274), (264, 290, 276), (264, 276, 273), (292, 279, 293), (292, 280, 279), (307, 306, 305), (307, 286, 306), (307, 287, 286), (307, 288, 287), (299, 303, 307), (299, 307, 305), (300, 303, 299), (290, 292, 293), (289, 299, 305), (294, 276, 290), (294, 277, 276), (294, 290, 293), (285, 291, 277), (285, 278, 291), (285, 289, 278), (285, 277, 294), (284, 285, 294), (283, 294, 281), (283, 281, 282), (283, 284, 294), (285, 299, 289), (295, 293, 279), (295, 294, 293), (272, 269, 285), (272, 285, 284), (271, 284, 283), (271, 272, 284), (270, 283, 282), (270, 271, 283), (296, 282, 281), (296, 270, 282), (295, 281, 294), (295, 296, 281), (299, 285, 269), (299, 269, 297), (298, 299, 297), (298, 300, 299), (303, 300, 298), (303, 298, 301), (305, 302, 289), (305, 308, 302), (301, 307, 303), (301, 304, 307), (266, 305, 306), (266, 308, 305), (267, 306, 286), (267, 266, 306), (309, 286, 287), (309, 267, 286), (268, 287, 288), (268, 309, 287), (304, 288, 307), (304, 268, 288), (329, 321, 331), (329, 331, 310), (344, 343, 317), (344, 317, 318), (320, 352, 351), (320, 353, 352), (320, 318, 353), (319, 344, 318), (319, 318, 320), (327, 344, 319), (316, 327, 328), (324, 316, 328), (323, 316, 324), (313, 342, 314), (311, 314, 315), (311, 315, 316), (311, 322, 321), (311, 323, 322), (311, 316, 323), (311, 313, 314), (312, 321, 329), (312, 311, 321), (316, 344, 327), (322, 332, 331), (322, 331, 321), (323, 325, 332), (323, 332, 322), (324, 333, 325), (324, 325, 323), (328, 326, 333), (328, 348, 326), (328, 333, 324), (327, 348, 328), (310, 330, 312), (310, 312, 329), (350, 354, 334), (350, 334, 335), (349, 335, 355), (349, 350, 335), (346, 349, 347), (346, 350, 349), (345, 346, 347), (331, 330, 310), (348, 350, 346), (338, 331, 332), (338, 332, 325), (338, 330, 331), (336, 325, 333), (336, 333, 326), (336, 326, 348), (336, 338, 325), (340, 339, 338), (341, 336, 337), (341, 340, 338), (341, 338, 336), (346, 336, 348), (312, 330, 338), (312, 338, 311), (313, 338, 339), (313, 311, 338), (342, 339, 340), (342, 313, 339), (314, 340, 341), (314, 342, 340), (315, 341, 337), (315, 314, 341), (316, 337, 336), (316, 315, 337), (346, 316, 336), (346, 344, 316), (344, 345, 343), (344, 346, 345), (347, 343, 345), (347, 317, 343), (350, 348, 327), (350, 327, 319), (318, 317, 347), (318, 347, 349), (353, 318, 349), (353, 349, 355), (352, 355, 335), (352, 353, 355), (351, 335, 334), (351, 352, 335), (320, 334, 354), (320, 351, 334), (319, 354, 350), (319, 320, 354), (356, 371, 383), (356, 383, 380), (356, 384, 370), (356, 370, 371), (357, 384, 356), (365, 384, 357), (390, 365, 366), (390, 387, 384), (390, 362, 387), (390, 363, 362), (390, 364, 363), (390, 384, 365), (358, 390, 366), (359, 390, 358), (391, 359, 394), (399, 394, 360), (398, 399, 400), (398, 400, 401), (398, 391, 394), (398, 394, 399), (361, 392, 391), (361, 391, 398), (391, 390, 359), (359, 382, 367), (358, 382, 359), (366, 381, 382), (366, 382, 358), (365, 369, 381), (365, 381, 366), (357, 368, 369), (357, 369, 365), (356, 380, 368), (356, 368, 357), (383, 370, 385), (383, 371, 370), (397, 377, 376), (397, 378, 377), (397, 396, 378), (397, 379, 396), (389, 395, 397), (389, 397, 376), (393, 395, 389), (380, 383, 385), (367, 389, 376), (386, 368, 380), (386, 369, 368), (386, 380, 385), (375, 381, 369), (375, 382, 381), (375, 367, 382), (375, 369, 386), (374, 375, 386), (373, 386, 388), (373, 388, 372), (373, 374, 386), (375, 389, 367), (384, 385, 370), (384, 386, 385), (364, 390, 375), (364, 375, 374), (363, 374, 373), (363, 364, 374), (362, 373, 372), (362, 363, 373), (387, 372, 388), (387, 362, 372), (384, 388, 386), (384, 387, 388), (389, 375, 390), (389, 390, 391), (392, 389, 391), (392, 393, 389), (395, 393, 392), (395, 392, 361), (376, 359, 367), (376, 394, 359), (361, 397, 395), (361, 398, 397), (360, 376, 377), (360, 394, 376), (399, 377, 378), (399, 360, 377), (400, 378, 396), (400, 399, 378), (401, 396, 379), (401, 400, 396), (398, 379, 397), (398, 401, 379), (402, 420, 422), (402, 422, 403), (439, 407, 408), (439, 408, 409), (410, 411, 444), (410, 445, 411), (410, 409, 445), (443, 439, 409), (443, 409, 410), (419, 439, 443), (438, 419, 414), (421, 438, 414), (413, 438, 421), (404, 405, 437), (432, 437, 406), (432, 406, 438), (432, 412, 420), (432, 413, 412), (432, 438, 413), (432, 404, 437), (431, 420, 402), (431, 432, 420), (438, 439, 419), (412, 415, 422), (412, 422, 420), (413, 423, 415), (413, 415, 412), (421, 416, 423), (421, 423, 413), (414, 417, 416), (414, 418, 417), (414, 416, 421), (419, 418, 414), (403, 430, 431), (403, 431, 402), (442, 446, 447), (442, 447, 424), (426, 424, 425), (426, 442, 424), (427, 426, 441), (427, 442, 426), (440, 427, 441), (422, 430, 403), (418, 442, 427), (429, 422, 415), (429, 415, 423), (429, 430, 422), (436, 423, 416), (436, 416, 417), (436, 417, 418), (436, 429, 423), (434, 433, 429), (428, 436, 435), (428, 434, 429), (428, 429, 436), (427, 436, 418), (431, 430, 429), (431, 429, 432), (404, 429, 433), (404, 432, 429), (405, 433, 434), (405, 404, 433), (437, 434, 428), (437, 405, 434), (406, 428, 435), (406, 437, 428), (438, 435, 436), (438, 406, 435), (427, 438, 436), (427, 439, 438), (439, 440, 407), (439, 427, 440), (441, 407, 440), (441, 408, 407), (442, 418, 419), (442, 419, 443), (409, 408, 441), (409, 441, 426), (445, 409, 426), (445, 426, 425), (411, 425, 424), (411, 445, 425), (444, 424, 447), (444, 411, 424), (410, 447, 446), (410, 444, 447), (443, 446, 442), (443, 410, 446), (37, 36, 69, 68, 27, 20, 28, 45, 41, 40, 39, 70, 38), (67, 34, 66, 65, 33, 32, 31, 30, 64, 63, 29, 62, 71, 42, 41, 45, 27, 68, 35)])
me_shape_9_indexedfaceset.polygons.foreach_set('use_smooth', [True] * 834)
me_shape_9_indexedfaceset.polygons.foreach_set('material_index', [0, 0, 0, 0, 0, 0, 0, 0, 0, 0, 0, 0, 0, 0, 0, 0, 0, 0, 0, 0, 0, 0, 0, 0, 0, 0, 0, 0, 0, 0, 0, 0, 0, 0, 0, 0, 0, 0, 0, 0, 0, 0, 0, 0, 0, 0, 0, 0, 0, 0, 0, 0, 0, 0, 0, 0, 0, 0, 0, 0, 0, 0, 0, 0, 0, 0, 0, 0, 0, 0, 0, 0, 0, 0, 0, 0, 0, 0, 0, 0, 0, 0, 0, 0, 0, 0, 0, 0, 0, 0, 0, 0, 0, 0, 0, 0, 0, 0, 0, 0, 0, 0, 0, 0, 0, 0, 2, 2, 2, 2, 2, 2, 2, 2, 2, 2, 2, 2, 2, 2, 2, 2, 2, 2, 2, 2, 2, 2, 1, 1, 1, 1, 1, 1, 1, 1, 1, 1, 1, 1, 1, 1, 1, 1, 1, 1, 1, 1, 1, 1, 1, 1, 1, 1, 1, 1, 1, 1, 1, 1, 1, 1, 1, 1, 1, 1, 1, 1, 1, 1, 1, 1, 1, 1, 1, 1, 1, 1, 1, 1, 1, 1, 1, 1, 1, 1, 1, 1, 1, 1, 1, 1, 1, 1, 1, 1, 1, 1, 1, 1, 1, 1, 1, 1, 1, 1, 1, 1, 1, 1, 1, 1, 1, 1, 1, 1, 1, 1, 1, 1, 1, 1, 1, 1, 1, 1, 1, 1, 1, 1, 1, 1, 1, 1, 1, 1, 1, 1, 1, 1, 1, 1, 1, 1, 1, 1, 1, 1, 1, 1, 1, 1, 1, 1, 1, 1, 1, 1, 1, 1, 1, 1, 1, 1, 1, 1, 1, 1, 1, 1, 1, 1, 1, 1, 1, 1, 1, 1, 1, 1, 1, 1, 1, 1, 1, 1, 1, 1, 1, 1, 1, 1, 1, 1, 1, 1, 1, 1, 1, 1, 1, 1, 1, 1, 1, 1, 1, 1, 1, 1, 1, 1, 1, 1, 1, 1, 1, 1, 1, 1, 1, 1, 1, 1, 1, 1, 1, 1, 1, 1, 1, 1, 1, 1, 1, 1, 1, 1, 1, 1, 1, 1, 1, 1, 1, 1, 1, 1, 1, 1, 1, 1, 1, 1, 1, 1, 1, 1, 1, 1, 1, 1, 1, 1, 1, 1, 1, 1, 1, 1, 1, 1, 1, 1, 1, 1, 1, 1, 1, 1, 1, 1, 1, 1, 1, 1, 1, 1, 1, 1, 1, 1, 1, 1, 1, 1, 1, 1, 1, 1, 1, 1, 1, 1, 1, 1, 1, 1, 1, 1, 1, 1, 1, 1, 1, 1, 1, 1, 1, 1, 1, 1, 1, 1, 1, 1, 1, 1, 1, 1, 1, 1, 1, 1, 1, 1, 1, 1, 1, 1, 1, 1, 1, 1, 1, 1, 1, 1, 1, 1, 1, 1, 1, 1, 1, 1, 1, 1, 1, 1, 1, 1, 1, 1, 1, 1, 1, 1, 1, 1, 1, 1, 1, 1, 1, 1, 1, 1, 1, 1, 1, 1, 1, 1, 1, 1, 1, 1, 1, 1, 1, 1, 1, 1, 1, 1, 1, 1, 1, 1, 1, 1, 1, 1, 1, 1, 1, 1, 1, 1, 1, 1, 1, 1, 1, 1, 1, 1, 1, 1, 1, 1, 1, 1, 1, 1, 1, 1, 1, 1, 1, 1, 1, 1, 1, 1, 1, 1, 1, 1, 1, 1, 1, 1, 1, 1, 1, 1, 1, 1, 1, 1, 1, 1, 1, 1, 1, 1, 1, 1, 1, 1, 1, 1, 1, 1, 1, 1, 1, 1, 1, 1, 1, 1, 1, 1, 1, 1, 1, 1, 1, 1, 1, 1, 1, 1, 1, 1, 1, 1, 1, 1, 1, 1, 1, 1, 1, 1, 1, 1, 1, 1, 1, 1, 1, 1, 1, 1, 1, 1, 1, 1, 1, 1, 1, 1, 1, 1, 1, 1, 1, 1, 1, 1, 1, 1, 1, 1, 1, 1, 1, 1, 1, 1, 1, 1, 1, 1, 1, 1, 1, 1, 1, 1, 1, 1, 1, 1, 1, 1, 1, 1, 1, 1, 1, 1, 1, 1, 1, 1, 1, 1, 1, 1, 1, 1, 1, 1, 1, 1, 1, 1, 1, 1, 1, 1, 1, 1, 1, 1, 1, 1, 1, 1, 1, 1, 1, 1, 1, 1, 1, 1, 1, 1, 1, 1, 1, 1, 1, 1, 1, 1, 1, 1, 1, 1, 1, 1, 1, 1, 1, 1, 1, 1, 1, 1, 1, 1, 1, 1, 1, 1, 1, 1, 1, 1, 1, 1, 1, 1, 1, 1, 1, 1, 1, 1, 1, 1, 1, 1, 1, 1, 1, 1, 1, 1, 1, 1, 1, 1, 1, 1, 1, 1, 1, 1, 1, 1, 1, 1, 1, 1, 1, 1, 1, 1, 1, 1, 1, 1, 1, 1, 1, 1, 1, 1, 1, 1, 1, 1, 1, 1, 1, 1, 1, 1, 1, 1, 1, 1, 1, 1, 1, 1, 1, 1, 1, 1, 1, 1, 1, 1, 1, 1, 1, 1, 1, 1, 1, 1, 1, 1, 1, 1, 1, 1, 1, 1, 1, 1, 1, 1, 1, 1, 1, 1, 1, 1, 1, 1, 1, 1, 0, 0])
_uv = me_shape_9_indexedfaceset.uv_layers.new(name='UVMap')
_uv.uv.foreach_set('vector', [1.0, 1.0, 0.0, 0.0, 1.0, 0.0, 1.0, 1.0, 0.0, 1.0, 0.0, 0.0, 0.9851, 0.0, 0.01494, 0.0, 0.0, 1.0, 0.9851, 0.0, 0.0, 1.0, 1.0, 1.0, 0.02391, 0.0, 0.9761, 0.0, 1.0, 1.0, 0.02391, 0.0, 1.0, 1.0, 0.0, 1.0, 0.9967, 0.3175, 0.9897, 1.0, 0.01028, 1.0, 0.9967, 0.3175, 0.01028, 1.0, 0.003264, 0.3175, 0.0, 0.0, 0.9967, 0.3175, 0.003264, 0.3175, 1.0, 0.0, 0.9967, 0.3175, 0.0, 0.0, 0.0, 1.0, 1.0, 0.0, 0.0, 0.0, 0.0, 1.0, 1.0, 1.0, 1.0, 0.0, 0.02391, 0.0, 1.0, 1.0, 0.9761, 0.0, 0.02391, 0.0, 0.0, 1.0, 1.0, 1.0, 0.00532, 0.3175, 1.0, 0.0, 0.0, 0.0, 0.9947, 0.3175, 1.0, 0.0, 0.00532, 0.3175, 0.9832, 1.0, 0.00532, 0.3175, 0.01676, 1.0, 0.9832, 1.0, 0.9947, 0.3175, 0.00532, 0.3175, 1.0, 1.0, 0.0, 0.0, 1.0, 0.0, 1.0, 1.0, 0.0, 1.0, 0.0, 0.0, 0.9851, 0.0, 0.0, 1.0, 0.01494, 0.0, 0.9851, 0.0, 1.0, 1.0, 0.0, 1.0, 0.9947, 0.6825, 0.01676, 0.0, 0.00532, 0.6825, 0.9947, 0.6825, 0.9832, 0.0, 0.01676, 0.0, 1.0, 1.0, 0.00532, 0.6825, 0.0, 1.0, 1.0, 1.0, 0.9947, 0.6825, 0.00532, 0.6825, 0.9849, 1.0, 0.0, 0.0, 0.01506, 1.0, 0.9849, 1.0, 1.0, 0.0, 0.0, 0.0, 1.0, 1.0, 1.0, 0.0, 0.0, 0.0, 1.0, 1.0, 0.0, 0.0, 0.0, 1.0, 0.9967, 0.6825, 1.0, 1.0, 0.0, 1.0, 0.9967, 0.6825, 0.0, 1.0, 0.003264, 0.6825, 0.01028, 0.0, 0.9967, 0.6825, 0.003264, 0.6825, 0.9897, 0.0, 0.9967, 0.6825, 0.01028, 0.0, 0.0, 1.0, 0.0, 0.0, 1.0, 0.0, 0.0, 1.0, 1.0, 0.0, 1.0, 1.0, 0.0, 0.0, 1.0, 0.0, 0.9759, 1.0, 0.0241, 1.0, 0.0, 0.0, 0.9759, 1.0, 0.9968, 0.3132, 0.0, 0.0, 0.003223, 0.3132, 0.9968, 0.3132, 1.0, 0.0, 0.0, 0.0, 0.9897, 1.0, 0.003223, 0.3132, 0.01029, 1.0, 0.9897, 1.0, 0.9968, 0.3132, 0.003223, 0.3132, 0.0, 0.0, 0.9759, 1.0, 1.0, 0.0, 0.0241, 1.0, 0.9759, 1.0, 0.0, 0.0, 1.0, 0.0, 0.01506, 1.0, 0.0, 0.0, 0.9849, 1.0, 0.01506, 1.0, 1.0, 0.0, 0.9947, 0.3132, 0.9832, 1.0, 0.01678, 1.0, 0.9947, 0.3132, 0.01678, 1.0, 0.005255, 0.3132, 0.0, 0.0, 0.9947, 0.3132, 0.005255, 0.3132, 1.0, 0.0, 0.9947, 0.3132, 0.0, 0.0, 0.005255, 0.6868, 1.0, 1.0, 0.0, 1.0, 0.9947, 0.6868, 1.0, 1.0, 0.005255, 0.6868, 0.01678, 0.0, 0.9947, 0.6868, 0.005255, 0.6868, 0.9832, 0.0, 0.9947, 0.6868, 0.01678, 0.0, 0.9968, 0.6868, 0.01029, 0.0, 0.003223, 0.6868, 0.9968, 0.6868, 0.9897, 0.0, 0.01029, 0.0, 0.0, 1.0, 0.9968, 0.6868, 0.003223, 0.6868, 1.0, 1.0, 0.9968, 0.6868, 0.0, 1.0, 0.983, 0.6294, 0.983, 0.6294, 1.0, 0.5, 0.983, 0.6294, 1.0, 0.5, 1.0, 0.5, 0.933, 0.75, 0.933, 0.75, 0.983, 0.6294, 0.933, 0.75, 0.983, 0.6294, 0.983, 0.6294, 0.8536, 0.8536, 0.8536, 0.8536, 0.933, 0.75, 0.8536, 0.8536, 0.933, 0.75, 0.933, 0.75, 0.75, 0.933, 0.75, 0.933, 0.8536, 0.8536, 0.75, 0.933, 0.8536, 0.8536, 0.8536, 0.8536, 0.6294, 0.983, 0.6294, 0.983, 0.75, 0.933, 0.6294, 0.983, 0.75, 0.933, 0.75, 0.933, 0.5, 1.0, 0.5, 1.0, 0.6294, 0.983, 0.5, 1.0, 0.6294, 0.983, 0.6294, 0.983, 0.3706, 0.983, 0.3706, 0.983, 0.5, 1.0, 0.3706, 0.983, 0.5, 1.0, 0.5, 1.0, 0.25, 0.933, 0.25, 0.933, 0.3706, 0.983, 0.25, 0.933, 0.3706, 0.983, 0.3706, 0.983, 0.1464, 0.8536, 0.1464, 0.8536, 0.25, 0.933, 0.1464, 0.8536, 0.25, 0.933, 0.25, 0.933, 0.06699, 0.75, 0.06699, 0.75, 0.1464, 0.8536, 0.06699, 0.75, 0.1464, 0.8536, 0.1464, 0.8536, 0.01704, 0.6294, 0.01704, 0.6294, 0.06699, 0.75, 0.01704, 0.6294, 0.06699, 0.75, 0.06699, 0.75, 0.0, 0.5, 0.01704, 0.6294, 0.01704, 0.6294, 0.0, 0.5, 0.0, 0.5, 0.01704, 0.6294, 0.01704, 0.3706, 0.0, 0.5, 0.0, 0.5, 0.01704, 0.3706, 0.01704, 0.3706, 0.0, 0.5, 0.06699, 0.25, 0.01704, 0.3706, 0.01704, 0.3706, 0.06699, 0.25, 0.06699, 0.25, 0.01704, 0.3706, 0.06699, 0.25, 0.1464, 0.1464, 0.06699, 0.25, 0.1464, 0.1464, 0.1464, 0.1464, 0.06699, 0.25, 0.25, 0.06699, 0.1464, 0.1464, 0.1464, 0.1464, 0.25, 0.06699, 0.25, 0.06699, 0.1464, 0.1464, 0.3706, 0.01704, 0.3706, 0.01704, 0.25, 0.06699, 0.3706, 0.01704, 0.25, 0.06699, 0.25, 0.06699, 0.5, 0.0, 0.5, 0.0, 0.3706, 0.01704, 0.5, 0.0, 0.3706, 0.01704, 0.3706, 0.01704, 0.6294, 0.01704, 0.6294, 0.01704, 0.5, 0.0, 0.6294, 0.01704, 0.75, 0.06699, 0.6294, 0.01704, 0.6294, 0.01704, 0.5, 0.0, 0.5, 0.0, 0.75, 0.06699, 0.75, 0.06699, 0.6294, 0.01704, 0.8536, 0.1464, 0.8536, 0.1464, 0.75, 0.06699, 0.8536, 0.1464, 0.75, 0.06699, 0.75, 0.06699, 0.933, 0.25, 0.933, 0.25, 0.8536, 0.1464, 0.933, 0.25, 0.8536, 0.1464, 0.8536, 0.1464, 0.983, 0.3706, 0.983, 0.3706, 0.933, 0.25, 0.983, 0.3706, 0.933, 0.25, 0.933, 0.25, 1.0, 0.5, 1.0, 0.5, 0.983, 0.3706, 1.0, 0.5, 0.983, 0.3706, 0.983, 0.3706, 0.8536, 0.8536, 1.0, 0.5, 0.983, 0.6294, 0.8536, 0.8536, 0.983, 0.6294, 0.933, 0.75, 0.8536, 0.8536, 0.75, 0.933, 0.6294, 0.983, 0.8536, 0.8536, 0.6294, 0.983, 0.5, 1.0, 0.8536, 0.8536, 0.5, 1.0, 0.3706, 0.983, 0.8536, 0.8536, 0.3706, 0.983, 0.25, 0.933, 0.8536, 0.8536, 0.25, 0.933, 0.1464, 0.8536, 0.8536, 0.8536, 0.1464, 0.8536, 0.06699, 0.75, 0.8536, 0.8536, 0.06699, 0.75, 0.01704, 0.6294, 0.8536, 0.8536, 0.01704, 0.6294, 0.0, 0.5, 0.8536, 0.8536, 0.0, 0.5, 0.01704, 0.3706, 0.8536, 0.8536, 0.01704, 0.3706, 0.06699, 0.25, 0.8536, 0.8536, 0.06699, 0.25, 0.1464, 0.1464, 0.8536, 0.8536, 0.1464, 0.1464, 0.25, 0.06699, 0.8536, 0.8536, 0.25, 0.06699, 0.3706, 0.01704, 0.8536, 0.8536, 0.3706, 0.01704, 0.5, 0.0, 0.8536, 0.8536, 0.5, 0.0, 0.6294, 0.01704, 0.8536, 0.8536, 0.6294, 0.01704, 0.75, 0.06699, 0.8536, 0.8536, 0.75, 0.06699, 0.8536, 0.1464, 0.8536, 0.8536, 0.8536, 0.1464, 0.933, 0.25, 0.8536, 0.8536, 0.933, 0.25, 0.983, 0.3706, 0.8536, 0.8536, 0.983, 0.3706, 1.0, 0.5, 1.0, 1.0, 1.0, 0.0, 0.0, 0.0, 1.0, 1.0, 0.0, 0.0, 0.0, 1.0, 0.181, 0.336, 0.0, 0.5199, 0.0, 0.0, 0.181, 0.336, 0.0, 0.0, 0.181, 0.0, 0.1839, 0.3673, 0.0, 0.5199, 0.181, 0.336, 0.1926, 0.3965, 0.0, 0.5199, 0.1839, 0.3673, 0.06449, 0.6382, 0.1926, 0.3965, 0.2064, 0.4218, 0.06449, 0.6382, 0.002946, 0.5511, 0.0, 0.5199, 0.06449, 0.6382, 0.01159, 0.5803, 0.002946, 0.5511, 0.06449, 0.6382, 0.02538, 0.6056, 0.01159, 0.5803, 0.06449, 0.6382, 0.0434, 0.6253, 0.02538, 0.6056, 0.06449, 0.6382, 0.0, 0.5199, 0.1926, 0.3965, 0.2244, 0.4415, 0.06449, 0.6382, 0.2064, 0.4218, 0.2455, 0.4544, 0.06449, 0.6382, 0.2244, 0.4415, 0.819, 0.9472, 0.2455, 0.4544, 0.9355, 0.737, 0.9746, 0.7695, 0.9355, 0.737, 0.9566, 0.7498, 1.0, 0.8553, 0.9746, 0.7695, 0.9884, 0.7948, 1.0, 0.8553, 0.9884, 0.7948, 0.9971, 0.824, 1.0, 0.8553, 0.819, 0.9472, 0.9355, 0.737, 1.0, 0.8553, 0.9355, 0.737, 0.9746, 0.7695, 1.0, 1.0, 0.819, 1.0, 0.819, 0.9472, 1.0, 1.0, 0.819, 0.9472, 1.0, 0.8553, 0.819, 0.9472, 0.06449, 0.6382, 0.2455, 0.4544, 1.0, 1.0, 0.0, 0.8915, 0.0, 1.0, 1.0, 0.8915, 0.0, 0.8915, 1.0, 1.0, 1.0, 0.725, 0.0, 0.725, 0.0, 0.8915, 1.0, 0.725, 0.0, 0.8915, 1.0, 0.8915, 1.0, 0.5113, 0.0, 0.5113, 0.0, 0.725, 1.0, 0.5113, 0.0, 0.725, 1.0, 0.725, 1.0, 0.2642, 0.0, 0.2642, 0.0, 0.5113, 1.0, 0.2642, 0.0, 0.5113, 1.0, 0.5113, 1.0, 0.0, 0.0, 0.0, 0.0, 0.2642, 1.0, 0.0, 0.0, 0.2642, 1.0, 0.2642, 0.0, 1.0, 1.0, 0.0, 0.0, 0.0, 0.0, 1.0, 1.0, 1.0, 1.0, 0.0, 1.0, 0.8553, 0.9566, 0.7498, 0.9355, 0.737, 1.0, 0.8553, 0.9746, 0.7695, 0.9566, 0.7498, 1.0, 0.8553, 0.9884, 0.7948, 0.9746, 0.7695, 1.0, 0.8553, 0.9971, 0.824, 0.9884, 0.7948, 0.819, 0.9472, 1.0, 1.0, 1.0, 0.8553, 0.819, 0.9472, 1.0, 0.8553, 0.9355, 0.737, 0.819, 1.0, 1.0, 1.0, 0.819, 0.9472, 0.181, 0.336, 0.181, 0.0, 0.0, 0.0, 0.2455, 0.4544, 0.819, 0.9472, 0.9355, 0.737, 0.0, 0.5199, 0.1839, 0.3673, 0.181, 0.336, 0.0, 0.5199, 0.1926, 0.3965, 0.1839, 0.3673, 0.0, 0.5199, 0.181, 0.336, 0.0, 0.0, 0.06449, 0.6382, 0.2064, 0.4218, 0.1926, 0.3965, 0.06449, 0.6382, 0.2244, 0.4415, 0.2064, 0.4218, 0.06449, 0.6382, 0.2455, 0.4544, 0.2244, 0.4415, 0.06449, 0.6382, 0.1926, 0.3965, 0.0, 0.5199, 0.0434, 0.6253, 0.06449, 0.6382, 0.0, 0.5199, 0.02538, 0.6056, 0.0, 0.5199, 0.002946, 0.5511, 0.02538, 0.6056, 0.002946, 0.5511, 0.01159, 0.5803, 0.02538, 0.6056, 0.0434, 0.6253, 0.0, 0.5199, 0.06449, 0.6382, 0.819, 0.9472, 0.2455, 0.4544, 1.0, 1.0, 0.0, 0.0, 0.0, 1.0, 1.0, 1.0, 1.0, 0.0, 0.0, 0.0, 1.0, 0.8915, 1.0, 1.0, 0.0, 1.0, 1.0, 0.8915, 0.0, 1.0, 0.0, 0.8915, 1.0, 0.725, 0.0, 0.8915, 0.0, 0.725, 1.0, 0.725, 1.0, 0.8915, 0.0, 0.8915, 1.0, 0.5113, 0.0, 0.725, 0.0, 0.5113, 1.0, 0.5113, 1.0, 0.725, 0.0, 0.725, 1.0, 0.2642, 0.0, 0.5113, 0.0, 0.2642, 1.0, 0.2642, 1.0, 0.5113, 0.0, 0.5113, 1.0, 0.0, 0.0, 0.2642, 0.0, 0.0, 1.0, 0.0, 1.0, 0.2642, 0.0, 0.2642, 1.0, 0.0, 0.0, 0.0, 0.0, 1.0, 1.0, 0.0, 0.0, 1.0, 1.0, 1.0, 1.0, 1.0, 0.0, 0.0, 1.0, 0.0, 1.0, 1.0, 0.0, 1.0, 0.0, 0.0, 0.0, 1.0, 0.0, 0.0, 1.0, 0.0, 0.0, 1.0, 1.0, 0.0, 1.0, 1.0, 1.0, 0.0, 0.0, 1.0, 0.0, 0.0, 1.0, 0.0, 1.0, 1.0, 0.0, 1.0, 1.0, 1.0, 0.0, 0.0, 0.0, 1.0, 1.0, 1.0, 1.0, 0.0, 0.0, 0.0, 1.0, 0.1085, 0.0, 0.0, 0.0, 0.1085, 1.0, 0.1085, 1.0, 0.0, 0.0, 0.0, 1.0, 0.275, 0.0, 0.1085, 0.0, 0.275, 1.0, 0.275, 1.0, 0.1085, 0.0, 0.1085, 1.0, 0.4887, 0.0, 0.275, 0.0, 0.4887, 1.0, 0.4887, 1.0, 0.275, 0.0, 0.275, 1.0, 0.7358, 0.0, 0.4887, 0.0, 0.7358, 1.0, 0.7358, 1.0, 0.4887, 0.0, 0.4887, 1.0, 1.0, 0.0, 0.7358, 0.0, 1.0, 1.0, 1.0, 1.0, 0.7358, 0.0, 0.7358, 1.0, 1.0, 1.0, 0.0, 0.0, 0.0, 1.0, 1.0, 0.0, 0.0, 0.0, 1.0, 0.819, 0.05282, 0.819, 0.0, 1.0, 0.0, 0.819, 0.05282, 1.0, 0.0, 1.0, 0.1447, 0.9566, 0.2502, 0.9884, 0.2052, 0.9746, 0.2305, 0.9566, 0.2502, 0.9971, 0.176, 0.9884, 0.2052, 0.9566, 0.2502, 1.0, 0.1447, 0.9971, 0.176, 0.9355, 0.263, 0.819, 0.05282, 1.0, 0.1447, 0.9355, 0.263, 1.0, 0.1447, 0.9566, 0.2502, 0.2455, 0.5456, 0.819, 0.05282, 0.9355, 0.263, 0.06449, 0.3618, 0.2455, 0.5456, 0.2244, 0.5585, 0.2064, 0.5782, 0.06449, 0.3618, 0.2244, 0.5585, 0.1926, 0.6035, 0.06449, 0.3618, 0.2064, 0.5782, 0.002946, 0.4489, 0.01159, 0.4197, 0.02538, 0.3944, 0.0, 0.4801, 0.02538, 0.3944, 0.0434, 0.3747, 0.0, 0.4801, 0.0434, 0.3747, 0.06449, 0.3618, 0.0, 0.4801, 0.1839, 0.6327, 0.181, 0.664, 0.0, 0.4801, 0.1926, 0.6035, 0.1839, 0.6327, 0.0, 0.4801, 0.06449, 0.3618, 0.1926, 0.6035, 0.0, 0.4801, 0.002946, 0.4489, 0.02538, 0.3944, 0.0, 1.0, 0.181, 0.664, 0.181, 1.0, 0.0, 1.0, 0.0, 0.4801, 0.181, 0.664, 0.06449, 0.3618, 0.819, 0.05282, 0.2455, 0.5456, 1.0, 0.7358, 0.0, 0.7358, 0.0, 1.0, 1.0, 0.7358, 0.0, 1.0, 1.0, 1.0, 1.0, 0.4887, 0.0, 0.4887, 0.0, 0.7358, 1.0, 0.4887, 0.0, 0.7358, 1.0, 0.7358, 1.0, 0.275, 0.0, 0.275, 0.0, 0.4887, 1.0, 0.275, 0.0, 0.4887, 1.0, 0.4887, 1.0, 0.1085, 0.0, 0.1085, 0.0, 0.275, 1.0, 0.1085, 0.0, 0.0, 0.0, 0.1085, 1.0, 0.1085, 0.0, 0.275, 1.0, 0.275, 1.0, 0.0, 0.0, 0.0, 1.0, 0.1085, 0.0, 1.0, 0.0, 0.0, 1.0, 0.0, 0.0, 1.0, 1.0, 0.0, 1.0, 1.0, 0.9355, 0.263, 0.9566, 0.2502, 0.9746, 0.2305, 0.9355, 0.263, 0.9746, 0.2305, 0.9884, 0.2052, 1.0, 0.1447, 0.9884, 0.2052, 0.9971, 0.176, 1.0, 0.1447, 0.9355, 0.263, 0.9884, 0.2052, 0.819, 0.05282, 1.0, 0.1447, 1.0, 0.0, 0.819, 0.05282, 0.9355, 0.263, 1.0, 0.1447, 0.819, 0.0, 0.819, 0.05282, 1.0, 0.0, 0.181, 0.664, 0.0, 1.0, 0.181, 1.0, 0.2455, 0.5456, 0.9355, 0.263, 0.819, 0.05282, 0.0, 0.4801, 0.181, 0.664, 0.1839, 0.6327, 0.0, 0.4801, 0.1839, 0.6327, 0.1926, 0.6035, 0.0, 0.4801, 0.0, 1.0, 0.181, 0.664, 0.06449, 0.3618, 0.1926, 0.6035, 0.2064, 0.5782, 0.06449, 0.3618, 0.2064, 0.5782, 0.2244, 0.5585, 0.06449, 0.3618, 0.2244, 0.5585, 0.2455, 0.5456, 0.06449, 0.3618, 0.0, 0.4801, 0.1926, 0.6035, 0.01159, 0.4197, 0.002946, 0.4489, 0.0, 0.4801, 0.02538, 0.3944, 0.06449, 0.3618, 0.0434, 0.3747, 0.02538, 0.3944, 0.01159, 0.4197, 0.0, 0.4801, 0.02538, 0.3944, 0.0, 0.4801, 0.06449, 0.3618, 0.819, 0.05282, 0.06449, 0.3618, 0.2455, 0.5456, 1.0, 1.0, 1.0, 0.0, 0.0, 0.0, 1.0, 1.0, 0.0, 0.0, 0.0, 1.0, 1.0, 0.7358, 0.0, 1.0, 0.0, 0.7358, 1.0, 0.7358, 1.0, 1.0, 0.0, 1.0, 1.0, 0.4887, 0.0, 0.7358, 0.0, 0.4887, 1.0, 0.4887, 1.0, 0.7358, 0.0, 0.7358, 1.0, 0.275, 0.0, 0.4887, 0.0, 0.275, 1.0, 0.275, 1.0, 0.4887, 0.0, 0.4887, 1.0, 0.1085, 0.0, 0.275, 0.0, 0.1085, 1.0, 0.1085, 1.0, 0.275, 0.0, 0.275, 1.0, 0.0, 0.0, 0.1085, 0.0, 0.0, 1.0, 0.0, 1.0, 0.1085, 0.0, 0.1085, 1.0, 0.0, 0.0, 1.0, 0.0, 0.0, 1.0, 0.0, 1.0, 1.0, 0.0, 1.0, 1.0, 1.0, 0.0, 0.0, 1.0, 0.0, 1.0, 1.0, 0.0, 1.0, 0.0, 0.0, 0.0, 1.0, 1.0, 0.0, 0.0, 0.0, 0.0, 1.0, 1.0, 1.0, 1.0, 0.0, 1.0, 0.0, 0.0, 0.0, 0.0, 1.0, 1.0, 0.0, 0.0, 1.0, 1.0, 1.0, 1.0, 1.0, 1.0, 0.0, 0.0, 0.0, 1.0, 1.0, 0.0, 0.0, 0.0, 1.0, 1.0, 0.2642, 1.0, 0.0, 0.0, 0.0, 1.0, 0.2642, 0.0, 0.0, 0.0, 0.2642, 1.0, 0.5113, 0.0, 0.2642, 0.0, 0.5113, 1.0, 0.5113, 1.0, 0.2642, 0.0, 0.2642, 1.0, 0.725, 0.0, 0.5113, 0.0, 0.725, 1.0, 0.725, 1.0, 0.5113, 0.0, 0.5113, 1.0, 0.8915, 0.0, 0.725, 0.0, 0.8915, 1.0, 0.8915, 1.0, 0.725, 0.0, 0.725, 1.0, 1.0, 0.0, 0.8915, 0.0, 1.0, 1.0, 1.0, 1.0, 0.8915, 0.0, 0.8915, 1.0, 1.0, 1.0, 0.0, 0.0, 0.0, 1.0, 1.0, 0.0, 0.0, 0.0, 1.0, 0.181, 0.336, 0.0, 0.5199, 0.0, 0.0, 0.181, 0.336, 0.0, 0.0, 0.181, 0.0, 0.1839, 0.3673, 0.0, 0.5199, 0.181, 0.336, 0.1926, 0.3965, 0.0, 0.5199, 0.1839, 0.3673, 0.06449, 0.6382, 0.1926, 0.3965, 0.2064, 0.4218, 0.06449, 0.6382, 0.002946, 0.5511, 0.0, 0.5199, 0.06449, 0.6382, 0.01159, 0.5803, 0.002946, 0.5511, 0.06449, 0.6382, 0.02538, 0.6056, 0.01159, 0.5803, 0.06449, 0.6382, 0.0434, 0.6253, 0.02538, 0.6056, 0.06449, 0.6382, 0.0, 0.5199, 0.1926, 0.3965, 0.2244, 0.4415, 0.06449, 0.6382, 0.2064, 0.4218, 0.2455, 0.4544, 0.06449, 0.6382, 0.2244, 0.4415, 0.819, 0.9472, 0.2455, 0.4544, 0.9355, 0.737, 0.9746, 0.7695, 0.9355, 0.737, 0.9566, 0.7498, 1.0, 0.8553, 0.9746, 0.7695, 0.9884, 0.7948, 1.0, 0.8553, 0.9884, 0.7948, 0.9971, 0.824, 1.0, 0.8553, 0.819, 0.9472, 0.9355, 0.737, 1.0, 0.8553, 0.9355, 0.737, 0.9746, 0.7695, 1.0, 1.0, 0.819, 1.0, 0.819, 0.9472, 1.0, 1.0, 0.819, 0.9472, 1.0, 0.8553, 0.819, 0.9472, 0.06449, 0.6382, 0.2455, 0.4544, 1.0, 1.0, 0.0, 0.8915, 0.0, 1.0, 1.0, 0.8915, 0.0, 0.8915, 1.0, 1.0, 1.0, 0.725, 0.0, 0.725, 0.0, 0.8915, 1.0, 0.725, 0.0, 0.8915, 1.0, 0.8915, 1.0, 0.5113, 0.0, 0.5113, 0.0, 0.725, 1.0, 0.5113, 0.0, 0.725, 1.0, 0.725, 1.0, 0.2642, 0.0, 0.2642, 0.0, 0.5113, 1.0, 0.2642, 0.0, 0.5113, 1.0, 0.5113, 1.0, 0.0, 0.0, 0.0, 0.0, 0.2642, 1.0, 0.0, 0.0, 0.2642, 1.0, 0.2642, 0.0, 1.0, 1.0, 0.0, 0.0, 0.0, 0.0, 1.0, 1.0, 1.0, 1.0, 0.0, 1.0, 0.8553, 0.9566, 0.7498, 0.9355, 0.737, 1.0, 0.8553, 0.9746, 0.7695, 0.9566, 0.7498, 1.0, 0.8553, 0.9884, 0.7948, 0.9746, 0.7695, 1.0, 0.8553, 0.9971, 0.824, 0.9884, 0.7948, 0.819, 0.9472, 1.0, 1.0, 1.0, 0.8553, 0.819, 0.9472, 1.0, 0.8553, 0.9355, 0.737, 0.819, 1.0, 1.0, 1.0, 0.819, 0.9472, 0.181, 0.336, 0.181, 0.0, 0.0, 0.0, 0.2455, 0.4544, 0.819, 0.9472, 0.9355, 0.737, 0.0, 0.5199, 0.1839, 0.3673, 0.181, 0.336, 0.0, 0.5199, 0.1926, 0.3965, 0.1839, 0.3673, 0.0, 0.5199, 0.181, 0.336, 0.0, 0.0, 0.06449, 0.6382, 0.2064, 0.4218, 0.1926, 0.3965, 0.06449, 0.6382, 0.2244, 0.4415, 0.2064, 0.4218, 0.06449, 0.6382, 0.2455, 0.4544, 0.2244, 0.4415, 0.06449, 0.6382, 0.1926, 0.3965, 0.0, 0.5199, 0.0434, 0.6253, 0.06449, 0.6382, 0.0, 0.5199, 0.02538, 0.6056, 0.0, 0.5199, 0.002946, 0.5511, 0.02538, 0.6056, 0.002946, 0.5511, 0.01159, 0.5803, 0.02538, 0.6056, 0.0434, 0.6253, 0.0, 0.5199, 0.06449, 0.6382, 0.819, 0.9472, 0.2455, 0.4544, 1.0, 1.0, 0.0, 0.0, 0.0, 1.0, 1.0, 1.0, 1.0, 0.0, 0.0, 0.0, 1.0, 0.8915, 1.0, 1.0, 0.0, 1.0, 1.0, 0.8915, 0.0, 1.0, 0.0, 0.8915, 1.0, 0.725, 0.0, 0.8915, 0.0, 0.725, 1.0, 0.725, 1.0, 0.8915, 0.0, 0.8915, 1.0, 0.5113, 0.0, 0.725, 0.0, 0.5113, 1.0, 0.5113, 1.0, 0.725, 0.0, 0.725, 1.0, 0.2642, 0.0, 0.5113, 0.0, 0.2642, 1.0, 0.2642, 1.0, 0.5113, 0.0, 0.5113, 1.0, 0.0, 0.0, 0.2642, 0.0, 0.0, 1.0, 0.0, 1.0, 0.2642, 0.0, 0.2642, 1.0, 0.0, 0.0, 0.0, 0.0, 1.0, 1.0, 0.0, 0.0, 1.0, 1.0, 1.0, 1.0, 1.0, 0.0, 0.0, 1.0, 0.0, 1.0, 1.0, 0.0, 1.0, 0.0, 0.0, 0.0, 1.0, 0.0, 0.0, 1.0, 0.0, 0.0, 1.0, 1.0, 0.0, 1.0, 1.0, 1.0, 0.0, 0.0, 1.0, 0.0, 0.0, 1.0, 0.0, 1.0, 1.0, 0.0, 1.0, 1.0, 1.0, 0.0, 0.0, 0.0, 1.0, 1.0, 1.0, 1.0, 0.0, 0.0, 0.0, 1.0, 0.1085, 0.0, 0.0, 0.0, 0.1085, 1.0, 0.1085, 1.0, 0.0, 0.0, 0.0, 1.0, 0.275, 0.0, 0.1085, 0.0, 0.275, 1.0, 0.275, 1.0, 0.1085, 0.0, 0.1085, 1.0, 0.4887, 0.0, 0.275, 0.0, 0.4887, 1.0, 0.4887, 1.0, 0.275, 0.0, 0.275, 1.0, 0.7358, 0.0, 0.4887, 0.0, 0.7358, 1.0, 0.7358, 1.0, 0.4887, 0.0, 0.4887, 1.0, 1.0, 0.0, 0.7358, 0.0, 1.0, 1.0, 1.0, 1.0, 0.7358, 0.0, 0.7358, 1.0, 1.0, 1.0, 0.0, 0.0, 0.0, 1.0, 1.0, 0.0, 0.0, 0.0, 1.0, 0.819, 0.05282, 0.819, 0.0, 1.0, 0.0, 0.819, 0.05282, 1.0, 0.0, 1.0, 0.1447, 0.9566, 0.2502, 0.9884, 0.2052, 0.9746, 0.2305, 0.9566, 0.2502, 0.9971, 0.176, 0.9884, 0.2052, 0.9566, 0.2502, 1.0, 0.1447, 0.9971, 0.176, 0.9355, 0.263, 0.819, 0.05282, 1.0, 0.1447, 0.9355, 0.263, 1.0, 0.1447, 0.9566, 0.2502, 0.2455, 0.5456, 0.819, 0.05282, 0.9355, 0.263, 0.06449, 0.3618, 0.2455, 0.5456, 0.2244, 0.5585, 0.2064, 0.5782, 0.06449, 0.3618, 0.2244, 0.5585, 0.1926, 0.6035, 0.06449, 0.3618, 0.2064, 0.5782, 0.002946, 0.4489, 0.01159, 0.4197, 0.02538, 0.3944, 0.0, 0.4801, 0.02538, 0.3944, 0.0434, 0.3747, 0.0, 0.4801, 0.0434, 0.3747, 0.06449, 0.3618, 0.0, 0.4801, 0.1839, 0.6327, 0.181, 0.664, 0.0, 0.4801, 0.1926, 0.6035, 0.1839, 0.6327, 0.0, 0.4801, 0.06449, 0.3618, 0.1926, 0.6035, 0.0, 0.4801, 0.002946, 0.4489, 0.02538, 0.3944, 0.0, 1.0, 0.181, 0.664, 0.181, 1.0, 0.0, 1.0, 0.0, 0.4801, 0.181, 0.664, 0.06449, 0.3618, 0.819, 0.05282, 0.2455, 0.5456, 1.0, 0.7358, 0.0, 0.7358, 0.0, 1.0, 1.0, 0.7358, 0.0, 1.0, 1.0, 1.0, 1.0, 0.4887, 0.0, 0.4887, 0.0, 0.7358, 1.0, 0.4887, 0.0, 0.7358, 1.0, 0.7358, 1.0, 0.275, 0.0, 0.275, 0.0, 0.4887, 1.0, 0.275, 0.0, 0.4887, 1.0, 0.4887, 1.0, 0.1085, 0.0, 0.1085, 0.0, 0.275, 1.0, 0.1085, 0.0, 0.0, 0.0, 0.1085, 1.0, 0.1085, 0.0, 0.275, 1.0, 0.275, 1.0, 0.0, 0.0, 0.0, 1.0, 0.1085, 0.0, 1.0, 0.0, 0.0, 1.0, 0.0, 0.0, 1.0, 1.0, 0.0, 1.0, 1.0, 0.9355, 0.263, 0.9566, 0.2502, 0.9746, 0.2305, 0.9355, 0.263, 0.9746, 0.2305, 0.9884, 0.2052, 1.0, 0.1447, 0.9884, 0.2052, 0.9971, 0.176, 1.0, 0.1447, 0.9355, 0.263, 0.9884, 0.2052, 0.819, 0.05282, 1.0, 0.1447, 1.0, 0.0, 0.819, 0.05282, 0.9355, 0.263, 1.0, 0.1447, 0.819, 0.0, 0.819, 0.05282, 1.0, 0.0, 0.181, 0.664, 0.0, 1.0, 0.181, 1.0, 0.2455, 0.5456, 0.9355, 0.263, 0.819, 0.05282, 0.0, 0.4801, 0.181, 0.664, 0.1839, 0.6327, 0.0, 0.4801, 0.1839, 0.6327, 0.1926, 0.6035, 0.0, 0.4801, 0.0, 1.0, 0.181, 0.664, 0.06449, 0.3618, 0.1926, 0.6035, 0.2064, 0.5782, 0.06449, 0.3618, 0.2064, 0.5782, 0.2244, 0.5585, 0.06449, 0.3618, 0.2244, 0.5585, 0.2455, 0.5456, 0.06449, 0.3618, 0.0, 0.4801, 0.1926, 0.6035, 0.01159, 0.4197, 0.002946, 0.4489, 0.0, 0.4801, 0.02538, 0.3944, 0.06449, 0.3618, 0.0434, 0.3747, 0.02538, 0.3944, 0.01159, 0.4197, 0.0, 0.4801, 0.02538, 0.3944, 0.0, 0.4801, 0.06449, 0.3618, 0.819, 0.05282, 0.06449, 0.3618, 0.2455, 0.5456, 1.0, 1.0, 1.0, 0.0, 0.0, 0.0, 1.0, 1.0, 0.0, 0.0, 0.0, 1.0, 1.0, 0.7358, 0.0, 1.0, 0.0, 0.7358, 1.0, 0.7358, 1.0, 1.0, 0.0, 1.0, 1.0, 0.4887, 0.0, 0.7358, 0.0, 0.4887, 1.0, 0.4887, 1.0, 0.7358, 0.0, 0.7358, 1.0, 0.275, 0.0, 0.4887, 0.0, 0.275, 1.0, 0.275, 1.0, 0.4887, 0.0, 0.4887, 1.0, 0.1085, 0.0, 0.275, 0.0, 0.1085, 1.0, 0.1085, 1.0, 0.275, 0.0, 0.275, 1.0, 0.0, 0.0, 0.1085, 0.0, 0.0, 1.0, 0.0, 1.0, 0.1085, 0.0, 0.1085, 1.0, 0.0, 0.0, 1.0, 0.0, 0.0, 1.0, 0.0, 1.0, 1.0, 0.0, 1.0, 1.0, 1.0, 0.0, 0.0, 1.0, 0.0, 1.0, 1.0, 0.0, 1.0, 0.0, 0.0, 0.0, 1.0, 1.0, 0.0, 0.0, 0.0, 0.0, 1.0, 1.0, 1.0, 1.0, 0.0, 1.0, 0.0, 0.0, 0.0, 0.0, 1.0, 1.0, 0.0, 0.0, 1.0, 1.0, 1.0, 1.0, 1.0, 1.0, 0.0, 0.0, 0.0, 1.0, 1.0, 0.0, 0.0, 0.0, 1.0, 1.0, 0.2642, 1.0, 0.0, 0.0, 0.0, 1.0, 0.2642, 0.0, 0.0, 0.0, 0.2642, 1.0, 0.5113, 0.0, 0.2642, 0.0, 0.5113, 1.0, 0.5113, 1.0, 0.2642, 0.0, 0.2642, 1.0, 0.725, 0.0, 0.5113, 0.0, 0.725, 1.0, 0.725, 1.0, 0.5113, 0.0, 0.5113, 1.0, 0.8915, 0.0, 0.725, 0.0, 0.8915, 1.0, 0.8915, 1.0, 0.725, 0.0, 0.725, 1.0, 1.0, 0.0, 0.8915, 0.0, 1.0, 1.0, 1.0, 1.0, 0.8915, 0.0, 0.8915, 1.0, 1.0, 1.0, 0.0, 0.0, 0.0, 1.0, 1.0, 0.0, 0.0, 0.0, 1.0, 0.181, 0.336, 0.0, 0.5199, 0.0, 0.0, 0.181, 0.336, 0.0, 0.0, 0.181, 0.0, 0.1839, 0.3673, 0.0, 0.5199, 0.181, 0.336, 0.1926, 0.3965, 0.0, 0.5199, 0.1839, 0.3673, 0.06449, 0.6382, 0.1926, 0.3965, 0.2064, 0.4218, 0.06449, 0.6382, 0.002946, 0.5511, 0.0, 0.5199, 0.06449, 0.6382, 0.01159, 0.5803, 0.002946, 0.5511, 0.06449, 0.6382, 0.02538, 0.6056, 0.01159, 0.5803, 0.06449, 0.6382, 0.0434, 0.6253, 0.02538, 0.6056, 0.06449, 0.6382, 0.0, 0.5199, 0.1926, 0.3965, 0.2244, 0.4415, 0.06449, 0.6382, 0.2064, 0.4218, 0.2455, 0.4544, 0.06449, 0.6382, 0.2244, 0.4415, 0.819, 0.9472, 0.2455, 0.4544, 0.9355, 0.737, 0.9746, 0.7695, 0.9355, 0.737, 0.9566, 0.7498, 1.0, 0.8553, 0.9746, 0.7695, 0.9884, 0.7948, 1.0, 0.8553, 0.9884, 0.7948, 0.9971, 0.824, 1.0, 0.8553, 0.819, 0.9472, 0.9355, 0.737, 1.0, 0.8553, 0.9355, 0.737, 0.9746, 0.7695, 1.0, 1.0, 0.819, 1.0, 0.819, 0.9472, 1.0, 1.0, 0.819, 0.9472, 1.0, 0.8553, 0.819, 0.9472, 0.06449, 0.6382, 0.2455, 0.4544, 1.0, 1.0, 0.0, 0.8915, 0.0, 1.0, 1.0, 0.8915, 0.0, 0.8915, 1.0, 1.0, 1.0, 0.725, 0.0, 0.725, 0.0, 0.8915, 1.0, 0.725, 0.0, 0.8915, 1.0, 0.8915, 1.0, 0.5113, 0.0, 0.5113, 0.0, 0.725, 1.0, 0.5113, 0.0, 0.725, 1.0, 0.725, 1.0, 0.2642, 0.0, 0.2642, 0.0, 0.5113, 1.0, 0.2642, 0.0, 0.5113, 1.0, 0.5113, 1.0, 0.0, 0.0, 0.0, 0.0, 0.2642, 1.0, 0.0, 0.0, 0.2642, 1.0, 0.2642, 0.0, 1.0, 1.0, 0.0, 0.0, 0.0, 0.0, 1.0, 1.0, 1.0, 1.0, 0.0, 1.0, 0.8553, 0.9566, 0.7498, 0.9355, 0.737, 1.0, 0.8553, 0.9746, 0.7695, 0.9566, 0.7498, 1.0, 0.8553, 0.9884, 0.7948, 0.9746, 0.7695, 1.0, 0.8553, 0.9971, 0.824, 0.9884, 0.7948, 0.819, 0.9472, 1.0, 1.0, 1.0, 0.8553, 0.819, 0.9472, 1.0, 0.8553, 0.9355, 0.737, 0.819, 1.0, 1.0, 1.0, 0.819, 0.9472, 0.181, 0.336, 0.181, 0.0, 0.0, 0.0, 0.2455, 0.4544, 0.819, 0.9472, 0.9355, 0.737, 0.0, 0.5199, 0.1839, 0.3673, 0.181, 0.336, 0.0, 0.5199, 0.1926, 0.3965, 0.1839, 0.3673, 0.0, 0.5199, 0.181, 0.336, 0.0, 0.0, 0.06449, 0.6382, 0.2064, 0.4218, 0.1926, 0.3965, 0.06449, 0.6382, 0.2244, 0.4415, 0.2064, 0.4218, 0.06449, 0.6382, 0.2455, 0.4544, 0.2244, 0.4415, 0.06449, 0.6382, 0.1926, 0.3965, 0.0, 0.5199, 0.0434, 0.6253, 0.06449, 0.6382, 0.0, 0.5199, 0.02538, 0.6056, 0.0, 0.5199, 0.002946, 0.5511, 0.02538, 0.6056, 0.002946, 0.5511, 0.01159, 0.5803, 0.02538, 0.6056, 0.0434, 0.6253, 0.0, 0.5199, 0.06449, 0.6382, 0.819, 0.9472, 0.2455, 0.4544, 1.0, 1.0, 0.0, 0.0, 0.0, 1.0, 1.0, 1.0, 1.0, 0.0, 0.0, 0.0, 1.0, 0.8915, 1.0, 1.0, 0.0, 1.0, 1.0, 0.8915, 0.0, 1.0, 0.0, 0.8915, 1.0, 0.725, 0.0, 0.8915, 0.0, 0.725, 1.0, 0.725, 1.0, 0.8915, 0.0, 0.8915, 1.0, 0.5113, 0.0, 0.725, 0.0, 0.5113, 1.0, 0.5113, 1.0, 0.725, 0.0, 0.725, 1.0, 0.2642, 0.0, 0.5113, 0.0, 0.2642, 1.0, 0.2642, 1.0, 0.5113, 0.0, 0.5113, 1.0, 0.0, 0.0, 0.2642, 0.0, 0.0, 1.0, 0.0, 1.0, 0.2642, 0.0, 0.2642, 1.0, 0.0, 0.0, 0.0, 0.0, 1.0, 1.0, 0.0, 0.0, 1.0, 1.0, 1.0, 1.0, 1.0, 0.0, 0.0, 1.0, 0.0, 1.0, 1.0, 0.0, 1.0, 0.0, 0.0, 0.0, 1.0, 0.0, 0.0, 1.0, 0.0, 0.0, 1.0, 1.0, 0.0, 1.0, 1.0, 1.0, 0.0, 0.0, 1.0, 0.0, 0.0, 1.0, 0.0, 1.0, 1.0, 0.0, 1.0, 1.0, 1.0, 0.0, 0.0, 0.0, 1.0, 1.0, 1.0, 1.0, 0.0, 0.0, 0.0, 1.0, 0.1085, 0.0, 0.0, 0.0, 0.1085, 1.0, 0.1085, 1.0, 0.0, 0.0, 0.0, 1.0, 0.275, 0.0, 0.1085, 0.0, 0.275, 1.0, 0.275, 1.0, 0.1085, 0.0, 0.1085, 1.0, 0.4887, 0.0, 0.275, 0.0, 0.4887, 1.0, 0.4887, 1.0, 0.275, 0.0, 0.275, 1.0, 0.7358, 0.0, 0.4887, 0.0, 0.7358, 1.0, 0.7358, 1.0, 0.4887, 0.0, 0.4887, 1.0, 1.0, 0.0, 0.7358, 0.0, 1.0, 1.0, 1.0, 1.0, 0.7358, 0.0, 0.7358, 1.0, 1.0, 1.0, 0.0, 0.0, 0.0, 1.0, 1.0, 0.0, 0.0, 0.0, 1.0, 0.819, 0.05282, 0.819, 0.0, 1.0, 0.0, 0.819, 0.05282, 1.0, 0.0, 1.0, 0.1447, 0.9566, 0.2502, 0.9884, 0.2052, 0.9746, 0.2305, 0.9566, 0.2502, 0.9971, 0.176, 0.9884, 0.2052, 0.9566, 0.2502, 1.0, 0.1447, 0.9971, 0.176, 0.9355, 0.263, 0.819, 0.05282, 1.0, 0.1447, 0.9355, 0.263, 1.0, 0.1447, 0.9566, 0.2502, 0.2455, 0.5456, 0.819, 0.05282, 0.9355, 0.263, 0.06449, 0.3618, 0.2455, 0.5456, 0.2244, 0.5585, 0.2064, 0.5782, 0.06449, 0.3618, 0.2244, 0.5585, 0.1926, 0.6035, 0.06449, 0.3618, 0.2064, 0.5782, 0.002946, 0.4489, 0.01159, 0.4197, 0.02538, 0.3944, 0.0, 0.4801, 0.02538, 0.3944, 0.0434, 0.3747, 0.0, 0.4801, 0.0434, 0.3747, 0.06449, 0.3618, 0.0, 0.4801, 0.1839, 0.6327, 0.181, 0.664, 0.0, 0.4801, 0.1926, 0.6035, 0.1839, 0.6327, 0.0, 0.4801, 0.06449, 0.3618, 0.1926, 0.6035, 0.0, 0.4801, 0.002946, 0.4489, 0.02538, 0.3944, 0.0, 1.0, 0.181, 0.664, 0.181, 1.0, 0.0, 1.0, 0.0, 0.4801, 0.181, 0.664, 0.06449, 0.3618, 0.819, 0.05282, 0.2455, 0.5456, 1.0, 0.7358, 0.0, 0.7358, 0.0, 1.0, 1.0, 0.7358, 0.0, 1.0, 1.0, 1.0, 1.0, 0.4887, 0.0, 0.4887, 0.0, 0.7358, 1.0, 0.4887, 0.0, 0.7358, 1.0, 0.7358, 1.0, 0.275, 0.0, 0.275, 0.0, 0.4887, 1.0, 0.275, 0.0, 0.4887, 1.0, 0.4887, 1.0, 0.1085, 0.0, 0.1085, 0.0, 0.275, 1.0, 0.1085, 0.0, 0.0, 0.0, 0.1085, 1.0, 0.1085, 0.0, 0.275, 1.0, 0.275, 1.0, 0.0, 0.0, 0.0, 1.0, 0.1085, 0.0, 1.0, 0.0, 0.0, 1.0, 0.0, 0.0, 1.0, 1.0, 0.0, 1.0, 1.0, 0.9355, 0.263, 0.9566, 0.2502, 0.9746, 0.2305, 0.9355, 0.263, 0.9746, 0.2305, 0.9884, 0.2052, 1.0, 0.1447, 0.9884, 0.2052, 0.9971, 0.176, 1.0, 0.1447, 0.9355, 0.263, 0.9884, 0.2052, 0.819, 0.05282, 1.0, 0.1447, 1.0, 0.0, 0.819, 0.05282, 0.9355, 0.263, 1.0, 0.1447, 0.819, 0.0, 0.819, 0.05282, 1.0, 0.0, 0.181, 0.664, 0.0, 1.0, 0.181, 1.0, 0.2455, 0.5456, 0.9355, 0.263, 0.819, 0.05282, 0.0, 0.4801, 0.181, 0.664, 0.1839, 0.6327, 0.0, 0.4801, 0.1839, 0.6327, 0.1926, 0.6035, 0.0, 0.4801, 0.0, 1.0, 0.181, 0.664, 0.06449, 0.3618, 0.1926, 0.6035, 0.2064, 0.5782, 0.06449, 0.3618, 0.2064, 0.5782, 0.2244, 0.5585, 0.06449, 0.3618, 0.2244, 0.5585, 0.2455, 0.5456, 0.06449, 0.3618, 0.0, 0.4801, 0.1926, 0.6035, 0.01159, 0.4197, 0.002946, 0.4489, 0.0, 0.4801, 0.02538, 0.3944, 0.06449, 0.3618, 0.0434, 0.3747, 0.02538, 0.3944, 0.01159, 0.4197, 0.0, 0.4801, 0.02538, 0.3944, 0.0, 0.4801, 0.06449, 0.3618, 0.819, 0.05282, 0.06449, 0.3618, 0.2455, 0.5456, 1.0, 1.0, 1.0, 0.0, 0.0, 0.0, 1.0, 1.0, 0.0, 0.0, 0.0, 1.0, 1.0, 0.7358, 0.0, 1.0, 0.0, 0.7358, 1.0, 0.7358, 1.0, 1.0, 0.0, 1.0, 1.0, 0.4887, 0.0, 0.7358, 0.0, 0.4887, 1.0, 0.4887, 1.0, 0.7358, 0.0, 0.7358, 1.0, 0.275, 0.0, 0.4887, 0.0, 0.275, 1.0, 0.275, 1.0, 0.4887, 0.0, 0.4887, 1.0, 0.1085, 0.0, 0.275, 0.0, 0.1085, 1.0, 0.1085, 1.0, 0.275, 0.0, 0.275, 1.0, 0.0, 0.0, 0.1085, 0.0, 0.0, 1.0, 0.0, 1.0, 0.1085, 0.0, 0.1085, 1.0, 0.0, 0.0, 1.0, 0.0, 0.0, 1.0, 0.0, 1.0, 1.0, 0.0, 1.0, 1.0, 1.0, 0.0, 0.0, 1.0, 0.0, 1.0, 1.0, 0.0, 1.0, 0.0, 0.0, 0.0, 1.0, 1.0, 0.0, 0.0, 0.0, 0.0, 1.0, 1.0, 1.0, 1.0, 0.0, 1.0, 0.0, 0.0, 0.0, 0.0, 1.0, 1.0, 0.0, 0.0, 1.0, 1.0, 1.0, 1.0, 1.0, 1.0, 0.0, 0.0, 0.0, 1.0, 1.0, 0.0, 0.0, 0.0, 1.0, 1.0, 0.2642, 1.0, 0.0, 0.0, 0.0, 1.0, 0.2642, 0.0, 0.0, 0.0, 0.2642, 1.0, 0.5113, 0.0, 0.2642, 0.0, 0.5113, 1.0, 0.5113, 1.0, 0.2642, 0.0, 0.2642, 1.0, 0.725, 0.0, 0.5113, 0.0, 0.725, 1.0, 0.725, 1.0, 0.5113, 0.0, 0.5113, 1.0, 0.8915, 0.0, 0.725, 0.0, 0.8915, 1.0, 0.8915, 1.0, 0.725, 0.0, 0.725, 1.0, 1.0, 0.0, 0.8915, 0.0, 1.0, 1.0, 1.0, 1.0, 0.8915, 0.0, 0.8915, 1.0, 1.0, 1.0, 0.0, 0.0, 0.0, 1.0, 1.0, 0.0, 0.0, 0.0, 1.0, 0.181, 0.336, 0.0, 0.5199, 0.0, 0.0, 0.181, 0.336, 0.0, 0.0, 0.181, 0.0, 0.1839, 0.3673, 0.0, 0.5199, 0.181, 0.336, 0.1926, 0.3965, 0.0, 0.5199, 0.1839, 0.3673, 0.06449, 0.6382, 0.1926, 0.3965, 0.2064, 0.4218, 0.06449, 0.6382, 0.002946, 0.5511, 0.0, 0.5199, 0.06449, 0.6382, 0.01159, 0.5803, 0.002946, 0.5511, 0.06449, 0.6382, 0.02538, 0.6056, 0.01159, 0.5803, 0.06449, 0.6382, 0.0434, 0.6253, 0.02538, 0.6056, 0.06449, 0.6382, 0.0, 0.5199, 0.1926, 0.3965, 0.2244, 0.4415, 0.06449, 0.6382, 0.2064, 0.4218, 0.2455, 0.4544, 0.06449, 0.6382, 0.2244, 0.4415, 0.819, 0.9472, 0.2455, 0.4544, 0.9355, 0.737, 0.9746, 0.7695, 0.9355, 0.737, 0.9566, 0.7498, 1.0, 0.8553, 0.9746, 0.7695, 0.9884, 0.7948, 1.0, 0.8553, 0.9884, 0.7948, 0.9971, 0.824, 1.0, 0.8553, 0.819, 0.9472, 0.9355, 0.737, 1.0, 0.8553, 0.9355, 0.737, 0.9746, 0.7695, 1.0, 1.0, 0.819, 1.0, 0.819, 0.9472, 1.0, 1.0, 0.819, 0.9472, 1.0, 0.8553, 0.819, 0.9472, 0.06449, 0.6382, 0.2455, 0.4544, 1.0, 1.0, 0.0, 0.8915, 0.0, 1.0, 1.0, 0.8915, 0.0, 0.8915, 1.0, 1.0, 1.0, 0.725, 0.0, 0.725, 0.0, 0.8915, 1.0, 0.725, 0.0, 0.8915, 1.0, 0.8915, 1.0, 0.5113, 0.0, 0.5113, 0.0, 0.725, 1.0, 0.5113, 0.0, 0.725, 1.0, 0.725, 1.0, 0.2642, 0.0, 0.2642, 0.0, 0.5113, 1.0, 0.2642, 0.0, 0.5113, 1.0, 0.5113, 1.0, 0.0, 0.0, 0.0, 0.0, 0.2642, 1.0, 0.0, 0.0, 0.2642, 1.0, 0.2642, 0.0, 1.0, 1.0, 0.0, 0.0, 0.0, 0.0, 1.0, 1.0, 1.0, 1.0, 0.0, 1.0, 0.8553, 0.9566, 0.7498, 0.9355, 0.737, 1.0, 0.8553, 0.9746, 0.7695, 0.9566, 0.7498, 1.0, 0.8553, 0.9884, 0.7948, 0.9746, 0.7695, 1.0, 0.8553, 0.9971, 0.824, 0.9884, 0.7948, 0.819, 0.9472, 1.0, 1.0, 1.0, 0.8553, 0.819, 0.9472, 1.0, 0.8553, 0.9355, 0.737, 0.819, 1.0, 1.0, 1.0, 0.819, 0.9472, 0.181, 0.336, 0.181, 0.0, 0.0, 0.0, 0.2455, 0.4544, 0.819, 0.9472, 0.9355, 0.737, 0.0, 0.5199, 0.1839, 0.3673, 0.181, 0.336, 0.0, 0.5199, 0.1926, 0.3965, 0.1839, 0.3673, 0.0, 0.5199, 0.181, 0.336, 0.0, 0.0, 0.06449, 0.6382, 0.2064, 0.4218, 0.1926, 0.3965, 0.06449, 0.6382, 0.2244, 0.4415, 0.2064, 0.4218, 0.06449, 0.6382, 0.2455, 0.4544, 0.2244, 0.4415, 0.06449, 0.6382, 0.1926, 0.3965, 0.0, 0.5199, 0.0434, 0.6253, 0.06449, 0.6382, 0.0, 0.5199, 0.02538, 0.6056, 0.0, 0.5199, 0.002946, 0.5511, 0.02538, 0.6056, 0.002946, 0.5511, 0.01159, 0.5803, 0.02538, 0.6056, 0.0434, 0.6253, 0.0, 0.5199, 0.06449, 0.6382, 0.819, 0.9472, 0.2455, 0.4544, 1.0, 1.0, 0.0, 0.0, 0.0, 1.0, 1.0, 1.0, 1.0, 0.0, 0.0, 0.0, 1.0, 0.8915, 1.0, 1.0, 0.0, 1.0, 1.0, 0.8915, 0.0, 1.0, 0.0, 0.8915, 1.0, 0.725, 0.0, 0.8915, 0.0, 0.725, 1.0, 0.725, 1.0, 0.8915, 0.0, 0.8915, 1.0, 0.5113, 0.0, 0.725, 0.0, 0.5113, 1.0, 0.5113, 1.0, 0.725, 0.0, 0.725, 1.0, 0.2642, 0.0, 0.5113, 0.0, 0.2642, 1.0, 0.2642, 1.0, 0.5113, 0.0, 0.5113, 1.0, 0.0, 0.0, 0.2642, 0.0, 0.0, 1.0, 0.0, 1.0, 0.2642, 0.0, 0.2642, 1.0, 0.0, 0.0, 0.0, 0.0, 1.0, 1.0, 0.0, 0.0, 1.0, 1.0, 1.0, 1.0, 1.0, 0.0, 0.0, 1.0, 0.0, 1.0, 1.0, 0.0, 1.0, 0.0, 0.0, 0.0, 1.0, 0.0, 0.0, 1.0, 0.0, 0.0, 1.0, 1.0, 0.0, 1.0, 1.0, 1.0, 0.0, 0.0, 1.0, 0.0, 0.0, 1.0, 0.0, 1.0, 1.0, 0.0, 1.0, 1.0, 1.0, 0.0, 0.0, 0.0, 1.0, 1.0, 1.0, 1.0, 0.0, 0.0, 0.0, 1.0, 0.1085, 0.0, 0.0, 0.0, 0.1085, 1.0, 0.1085, 1.0, 0.0, 0.0, 0.0, 1.0, 0.275, 0.0, 0.1085, 0.0, 0.275, 1.0, 0.275, 1.0, 0.1085, 0.0, 0.1085, 1.0, 0.4887, 0.0, 0.275, 0.0, 0.4887, 1.0, 0.4887, 1.0, 0.275, 0.0, 0.275, 1.0, 0.7358, 0.0, 0.4887, 0.0, 0.7358, 1.0, 0.7358, 1.0, 0.4887, 0.0, 0.4887, 1.0, 1.0, 0.0, 0.7358, 0.0, 1.0, 1.0, 1.0, 1.0, 0.7358, 0.0, 0.7358, 1.0, 1.0, 1.0, 0.0, 0.0, 0.0, 1.0, 1.0, 0.0, 0.0, 0.0, 1.0, 0.819, 0.05282, 0.819, 0.0, 1.0, 0.0, 0.819, 0.05282, 1.0, 0.0, 1.0, 0.1447, 0.9566, 0.2502, 0.9884, 0.2052, 0.9746, 0.2305, 0.9566, 0.2502, 0.9971, 0.176, 0.9884, 0.2052, 0.9566, 0.2502, 1.0, 0.1447, 0.9971, 0.176, 0.9355, 0.263, 0.819, 0.05282, 1.0, 0.1447, 0.9355, 0.263, 1.0, 0.1447, 0.9566, 0.2502, 0.2455, 0.5456, 0.819, 0.05282, 0.9355, 0.263, 0.06449, 0.3618, 0.2455, 0.5456, 0.2244, 0.5585, 0.2064, 0.5782, 0.06449, 0.3618, 0.2244, 0.5585, 0.1926, 0.6035, 0.06449, 0.3618, 0.2064, 0.5782, 0.002946, 0.4489, 0.01159, 0.4197, 0.02538, 0.3944, 0.0, 0.4801, 0.02538, 0.3944, 0.0434, 0.3747, 0.0, 0.4801, 0.0434, 0.3747, 0.06449, 0.3618, 0.0, 0.4801, 0.1839, 0.6327, 0.181, 0.664, 0.0, 0.4801, 0.1926, 0.6035, 0.1839, 0.6327, 0.0, 0.4801, 0.06449, 0.3618, 0.1926, 0.6035, 0.0, 0.4801, 0.002946, 0.4489, 0.02538, 0.3944, 0.0, 1.0, 0.181, 0.664, 0.181, 1.0, 0.0, 1.0, 0.0, 0.4801, 0.181, 0.664, 0.06449, 0.3618, 0.819, 0.05282, 0.2455, 0.5456, 1.0, 0.7358, 0.0, 0.7358, 0.0, 1.0, 1.0, 0.7358, 0.0, 1.0, 1.0, 1.0, 1.0, 0.4887, 0.0, 0.4887, 0.0, 0.7358, 1.0, 0.4887, 0.0, 0.7358, 1.0, 0.7358, 1.0, 0.275, 0.0, 0.275, 0.0, 0.4887, 1.0, 0.275, 0.0, 0.4887, 1.0, 0.4887, 1.0, 0.1085, 0.0, 0.1085, 0.0, 0.275, 1.0, 0.1085, 0.0, 0.0, 0.0, 0.1085, 1.0, 0.1085, 0.0, 0.275, 1.0, 0.275, 1.0, 0.0, 0.0, 0.0, 1.0, 0.1085, 0.0, 1.0, 0.0, 0.0, 1.0, 0.0, 0.0, 1.0, 1.0, 0.0, 1.0, 1.0, 0.9355, 0.263, 0.9566, 0.2502, 0.9746, 0.2305, 0.9355, 0.263, 0.9746, 0.2305, 0.9884, 0.2052, 1.0, 0.1447, 0.9884, 0.2052, 0.9971, 0.176, 1.0, 0.1447, 0.9355, 0.263, 0.9884, 0.2052, 0.819, 0.05282, 1.0, 0.1447, 1.0, 0.0, 0.819, 0.05282, 0.9355, 0.263, 1.0, 0.1447, 0.819, 0.0, 0.819, 0.05282, 1.0, 0.0, 0.181, 0.664, 0.0, 1.0, 0.181, 1.0, 0.2455, 0.5456, 0.9355, 0.263, 0.819, 0.05282, 0.0, 0.4801, 0.181, 0.664, 0.1839, 0.6327, 0.0, 0.4801, 0.1839, 0.6327, 0.1926, 0.6035, 0.0, 0.4801, 0.0, 1.0, 0.181, 0.664, 0.06449, 0.3618, 0.1926, 0.6035, 0.2064, 0.5782, 0.06449, 0.3618, 0.2064, 0.5782, 0.2244, 0.5585, 0.06449, 0.3618, 0.2244, 0.5585, 0.2455, 0.5456, 0.06449, 0.3618, 0.0, 0.4801, 0.1926, 0.6035, 0.01159, 0.4197, 0.002946, 0.4489, 0.0, 0.4801, 0.02538, 0.3944, 0.06449, 0.3618, 0.0434, 0.3747, 0.02538, 0.3944, 0.01159, 0.4197, 0.0, 0.4801, 0.02538, 0.3944, 0.0, 0.4801, 0.06449, 0.3618, 0.819, 0.05282, 0.06449, 0.3618, 0.2455, 0.5456, 1.0, 1.0, 1.0, 0.0, 0.0, 0.0, 1.0, 1.0, 0.0, 0.0, 0.0, 1.0, 1.0, 0.7358, 0.0, 1.0, 0.0, 0.7358, 1.0, 0.7358, 1.0, 1.0, 0.0, 1.0, 1.0, 0.4887, 0.0, 0.7358, 0.0, 0.4887, 1.0, 0.4887, 1.0, 0.7358, 0.0, 0.7358, 1.0, 0.275, 0.0, 0.4887, 0.0, 0.275, 1.0, 0.275, 1.0, 0.4887, 0.0, 0.4887, 1.0, 0.1085, 0.0, 0.275, 0.0, 0.1085, 1.0, 0.1085, 1.0, 0.275, 0.0, 0.275, 1.0, 0.0, 0.0, 0.1085, 0.0, 0.0, 1.0, 0.0, 1.0, 0.1085, 0.0, 0.1085, 1.0, 0.0, 0.0, 1.0, 0.0, 0.0, 1.0, 0.0, 1.0, 1.0, 0.0, 1.0, 1.0, 1.0, 0.0, 0.0, 1.0, 0.0, 1.0, 1.0, 0.0, 1.0, 0.0, 0.0, 0.0, 1.0, 1.0, 0.0, 0.0, 0.0, 0.0, 1.0, 1.0, 1.0, 1.0, 0.0, 1.0, 0.0, 0.0, 0.0, 0.0, 1.0, 1.0, 0.0, 0.0, 1.0, 1.0, 1.0, 1.0, 1.0, 1.0, 0.0, 0.0, 0.0, 1.0, 1.0, 0.0, 0.0, 0.0, 1.0, 1.0, 0.2642, 1.0, 0.0, 0.0, 0.0, 1.0, 0.2642, 0.0, 0.0, 0.0, 0.2642, 1.0, 0.5113, 0.0, 0.2642, 0.0, 0.5113, 1.0, 0.5113, 1.0, 0.2642, 0.0, 0.2642, 1.0, 0.725, 0.0, 0.5113, 0.0, 0.725, 1.0, 0.725, 1.0, 0.5113, 0.0, 0.5113, 1.0, 0.8915, 0.0, 0.725, 0.0, 0.8915, 1.0, 0.8915, 1.0, 0.725, 0.0, 0.725, 1.0, 1.0, 0.0, 0.8915, 0.0, 1.0, 1.0, 1.0, 1.0, 0.8915, 0.0, 0.8915, 0.8815, 0.1029, 0.8881, 0.08886, 0.8966, 0.07806, 0.9065, 0.07127, 1.0, 0.0, 0.0, 0.0, 0.0, 1.0, 1.0, 1.0, 0.8881, 0.1849, 0.8815, 0.1709, 0.8774, 0.1545, 0.876, 0.1369, 0.8774, 0.1193, 0.9278, 0.07127, 0.9377, 0.07806, 0.9462, 0.08886, 0.9528, 0.1029, 0.9569, 0.1193, 0.9583, 0.1369, 0.9569, 0.1545, 0.9528, 0.1709, 0.9462, 0.1849, 0.9377, 0.1957, 0.9278, 0.2025, 0.9171, 0.2048, 0.9065, 0.2025, 0.8966, 0.1957, 0.8881, 0.1849, 1.0, 1.0, 1.0, 0.0, 0.9065, 0.07127, 0.9171, 0.06896])
me_shape_9_indexedfaceset.materials.append(mat_plastic_chip)
me_shape_9_indexedfaceset.materials.append(mat_metal_pins)
me_shape_9_indexedfaceset.materials.append(mat_white_markings)
me_shape_9_indexedfaceset.update()

# ---- objects
ob_shape_9_indexedfaceset = bpy.data.objects.new('SHAPE_9_IndexedFaceSet', me_shape_9_indexedfaceset)

# ---- transforms, parenting, visibility, modifiers, constraints
ob_shape_9_indexedfaceset.location = (0.0, 0.0, 0.0)
ob_shape_9_indexedfaceset.scale = (2.54, 2.54, 2.54)
_m = ob_shape_9_indexedfaceset.modifiers.new('Auto Smooth', 'NODES')
_m.node_group = ng_auto_smooth
_gi = [s.identifier for s in ng_auto_smooth.interface.items_tree if s.item_type == 'SOCKET' and s.in_out == 'INPUT']
_m[_gi[1]] = 0.5236  # Angle

# ---- collection membership
col_collection.objects.link(ob_shape_9_indexedfaceset)

# ---- scene / render settings (as saved in the file)
scene.frame_start = 1; scene.frame_end = 250; scene.frame_set(1)
scene.render.engine = 'BLENDER_EEVEE_NEXT'
scene.cycles.sampling_pattern = 'TABULATED_SOBOL'
scene.cycles.use_light_tree = False
scene.eevee.ray_tracing_options.trace_max_roughness = 0.0
scene.view_settings.view_transform = 'Filmic'
bpy.context.view_layer.update()

# ---- added for rendering (the .blend has no active camera and no usable light): camera, sun
cam_auto = bpy.data.cameras.new('AutoCamera')
cam_auto.lens = 50.0
cam_auto.sensor_width = 36.0
cam_auto.clip_end = 1000.0
ob_auto_camera = bpy.data.objects.new('AutoCamera', cam_auto)
scene.collection.objects.link(ob_auto_camera)
ob_auto_camera.location = (2.86969, -3.44363, 2.84575)
ob_auto_camera.rotation_euler = (1.09748, -7.21219e-08, 0.694738)
scene.camera = ob_auto_camera
light_auto_sun = bpy.data.lights.new('AutoSun', 'SUN')
light_auto_sun.energy = 3.0
light_auto_sun.angle = 0.0523599
ob_auto_sun = bpy.data.objects.new('AutoSun', light_auto_sun)
scene.collection.objects.link(ob_auto_sun)
ob_auto_sun.rotation_euler = (0.872665, 0.174533, 0.523599)
bpy.context.view_layer.update()
